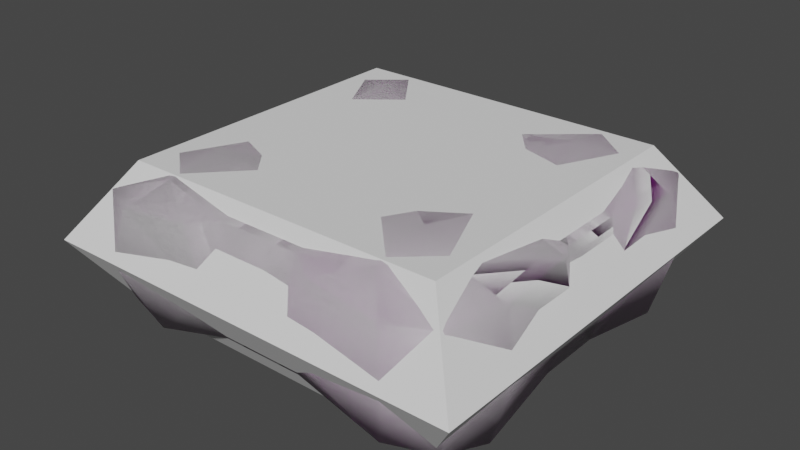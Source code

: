 # Source: cocaine_multi_bag_single_dynamic.blend  (saved by Blender 3.1.7; exported with 4.5.12 LTS)
import bpy
from mathutils import Matrix  # noqa: F401  (used for matrix-valued properties, if any)

bpy.ops.wm.read_factory_settings(use_empty=True)
scene = bpy.context.scene
scene.name = 'Scene'

# ---- images (referenced by path relative to the original .blend; pixels are not part of the script)
import os
ASSET_DIR = os.environ.get("B2B_ASSET_DIR", "")  # directory of the original .blend (textures are referenced by path, not embedded)
HERE = os.path.dirname(os.path.abspath(__file__))  # packed textures are extracted next to this script under _unpacked/

def load_image(name, relpath, width, height, colorspace="sRGB"):
    """Load a texture the original file referenced (path relative to the .blend, or extracted next to this script)."""
    p = next((c for c in (os.path.join(HERE, relpath), os.path.join(ASSET_DIR, relpath)) if relpath and os.path.exists(c)), "")
    if p:
        img = bpy.data.images.load(p, check_existing=True)
        img.name = name
    else:  # same state as the original file: an image datablock whose file is absent (Cycles renders it pink)
        img = bpy.data.images.new(name, width, height)
        img.source = "FILE"
        img.filepath = "//" + (relpath or name)
    img.colorspace_settings.name = colorspace
    return img
img_gen_pku_cocaine_pure_df_texture_dds = load_image('gen_pku_cocaine_pure_df.texture.dds', 'gen_pku_cocaine_pure_df.texture.dds', 1024, 1024, 'sRGB')
img_gen_pku_cocaine_pure_nm_texture_dds = load_image('gen_pku_cocaine_pure_nm.texture.dds', 'gen_pku_cocaine_pure_nm.texture.dds', 1024, 1024, 'Non-Color')

# ---- materials (node trees are filled in below, after node groups)
mat_coke = bpy.data.materials.new('coke')
mat_coke.use_backface_culling = True
mat_coke.use_transparent_shadow = False
mat_contour = bpy.data.materials.new('contour')
mat_contour.use_transparent_shadow = False

# ---- node groups
ng_pd2_df_nm_vtxcol = bpy.data.node_groups.new('PD2 DF:NM:VtxCol', 'ShaderNodeTree')
_s = ng_pd2_df_nm_vtxcol.interface.new_socket(name='BSDF Mat.', in_out='OUTPUT', socket_type='NodeSocketShader')
_s = ng_pd2_df_nm_vtxcol.interface.new_socket(name='DF Color (sRGB)', in_out='INPUT', socket_type='NodeSocketColor')
_s = ng_pd2_df_nm_vtxcol.interface.new_socket(name='DF Alpha (sRGB)', in_out='INPUT', socket_type='NodeSocketFloat')
_s.subtype = 'FACTOR'
_s = ng_pd2_df_nm_vtxcol.interface.new_socket(name='NM Color (Linear)', in_out='INPUT', socket_type='NodeSocketColor')
_s.default_value = (0.5, 0.5, 0.5, 1.0)
_s = ng_pd2_df_nm_vtxcol.interface.new_socket(name='NM Alpha (Linear)', in_out='INPUT', socket_type='NodeSocketFloat')
_s.subtype = 'FACTOR'
_s = ng_pd2_df_nm_vtxcol.interface.new_socket(name='Vertex Col. Color', in_out='INPUT', socket_type='NodeSocketColor')
_N = ng_pd2_df_nm_vtxcol.nodes; _L = ng_pd2_df_nm_vtxcol.links
n0 = _N.new('NodeGroupOutput'); n0.name = 'Group Output'; n0.location = (1220, -20)
n1 = _N.new('ShaderNodeBsdfPrincipled'); n1.name = 'Principled BSDF'; n1.location = (940, 0)
n1.distribution = 'GGX'
n1.subsurface_method = 'BURLEY'
n1.inputs[1].default_value = 0.5
n1.inputs[3].default_value = 1.45
n1.inputs[27].default_value = (0.0, 0.0, 0.0, 1.0)
n1.inputs[28].default_value = 1.0
n2 = _N.new('ShaderNodeMix'); n2.name = 'Mix.005'; n2.location = (380, 0)
n2.data_type = 'RGBA'
n2.blend_type = 'MULTIPLY'
n2.inputs[0].default_value = 1.0
n3 = _N.new('NodeGroupInput'); n3.name = 'PD2 DF:NM:VtxCol'; n3.location = (0, 0)
n3.label = 'PD2 DF:NM:VtxCol'
n3.width = 224
n4 = _N.new('ShaderNodeSeparateColor'); n4.name = 'Separate RGB'; n4.location = (280, -420)
n5 = _N.new('ShaderNodeCombineColor'); n5.name = 'Combine RGB'; n5.location = (440, -420)
n5.inputs[2].default_value = 1.0
n6 = _N.new('ShaderNodeNormalMap'); n6.name = 'Normal Map'; n6.location = (600, -420)
n6.width = 148
n7 = _N.new('ShaderNodeInvert'); n7.name = 'Invert'; n7.location = (380, -180)
n7.inputs[0].default_value = 0.666
_L.new(n4.outputs[0], n5.inputs[1])
_L.new(n5.outputs[0], n6.inputs[1])
_L.new(n2.outputs[2], n1.inputs[0])
_L.new(n6.outputs[0], n1.inputs[5])
_L.new(n1.outputs[0], n0.inputs[0])
_L.new(n3.outputs[4], n2.inputs[7])
_L.new(n3.outputs[1], n1.inputs[13])
_L.new(n3.outputs[0], n2.inputs[6])
_L.new(n3.outputs[2], n4.inputs[0])
_L.new(n3.outputs[3], n5.inputs[0])
_L.new(n7.outputs[0], n1.inputs[2])
_L.new(n3.outputs[1], n7.inputs[1])
n0.is_active_output = True

# ---- material node trees
mat_coke.use_nodes = True; mat_coke.node_tree.nodes.clear()
_N = mat_coke.node_tree.nodes; _L = mat_coke.node_tree.links
n0 = _N.new('ShaderNodeOutputMaterial'); n0.name = 'Material Output'; n0.location = (300, 300)
n1 = _N.new('ShaderNodeTexImage'); n1.name = 'Image Texture'; n1.location = (-600, 500)
n1.image = img_gen_pku_cocaine_pure_df_texture_dds
n2 = _N.new('ShaderNodeGroup'); n2.name = 'Group'; n2.location = (-200, 300)
n2.width = 400
n2.node_tree = ng_pd2_df_nm_vtxcol
n2.inputs[4].default_value = (1.0, 1.0, 1.0, 1.0)
n3 = _N.new('ShaderNodeTexImage'); n3.name = 'Image Texture.002'; n3.location = (-600, 200)
n3.image = img_gen_pku_cocaine_pure_nm_texture_dds
_L.new(n1.outputs[0], n2.inputs[0])
_L.new(n1.outputs[1], n2.inputs[1])
_L.new(n3.outputs[0], n2.inputs[2])
_L.new(n3.outputs[1], n2.inputs[3])
_L.new(n2.outputs[0], n0.inputs[0])
n0.is_active_output = True
mat_contour.use_nodes = True; mat_contour.node_tree.nodes.clear()
_N = mat_contour.node_tree.nodes; _L = mat_contour.node_tree.links
n0 = _N.new('ShaderNodeBsdfPrincipled'); n0.name = 'Principled BSDF'; n0.location = (10, 300)
n0.distribution = 'GGX'
n0.subsurface_method = 'RANDOM_WALK_SKIN'
n0.inputs[3].default_value = 1.45
n0.inputs[27].default_value = (0.0, 0.0, 0.0, 1.0)
n0.inputs[28].default_value = 1.0
n1 = _N.new('ShaderNodeOutputMaterial'); n1.name = 'Material Output'; n1.location = (300, 300)
_L.new(n0.outputs[0], n1.inputs[0])
n1.is_active_output = True

# ---- world
world_world = bpy.data.worlds.new('World'); scene.world = world_world
world_world.use_nodes = True; world_world.node_tree.nodes.clear()
_N = world_world.node_tree.nodes; _L = world_world.node_tree.links
n0 = _N.new('ShaderNodeOutputWorld'); n0.name = 'World Output'; n0.location = (300, 300)
n1 = _N.new('ShaderNodeBackground'); n1.name = 'Background'; n1.location = (10, 300)
n1.inputs[0].default_value = (0.05088, 0.05088, 0.05088, 1.0)
_L.new(n1.outputs[0], n0.inputs[0])
n0.is_active_output = True
world_world.color = (0.05088, 0.05088, 0.05088)
world_world.use_sun_shadow = False
world_world.sun_shadow_jitter_overblur = 0.0

# ---- meshes
me_cube_001 = bpy.data.meshes.new('Cube.001')
me_cube_001.from_pydata([(-0.1088, -0.1048, -0.05002), (-0.1088, -0.1048, 0.05002), (-0.1088, 0.1048, -0.05002), (-0.1088, 0.1048, 0.05002), (0.1088, -0.1048, -0.05002), (0.1088, -0.1048, 0.05002), (0.1088, 0.1048, -0.05002), (0.1088, 0.1048, 0.05002), (-0.1441, -0.1388, 3.285e-10), (-0.1441, 0.1388, 3.285e-10), (0.1441, 0.1388, 3.285e-10), (0.1441, -0.1388, 3.285e-10)], [], [(8, 1, 3, 9), (9, 3, 7, 10), (10, 7, 5, 11), (11, 5, 1, 8), (2, 6, 4, 0), (7, 3, 1, 5), (4, 11, 8, 0), (6, 10, 11, 4), (2, 9, 10, 6), (0, 8, 9, 2)])
_uv = me_cube_001.uv_layers.new(name='UVMap')
_uv.uv.foreach_set('vector', [0.5, 0.0, 0.625, 0.0, 0.625, 0.25, 0.5, 0.25, 0.5, 0.25, 0.625, 0.25, 0.625, 0.5, 0.5, 0.5, 0.5, 0.5, 0.625, 0.5, 0.625, 0.75, 0.5, 0.75, 0.5, 0.75, 0.625, 0.75, 0.625, 1.0, 0.5, 1.0, 0.125, 0.5, 0.375, 0.5, 0.375, 0.75, 0.125, 0.75, 0.625, 0.5, 0.875, 0.5, 0.875, 0.75, 0.625, 0.75, 0.375, 0.75, 0.5, 0.75, 0.5, 1.0, 0.375, 1.0, 0.375, 0.5, 0.5, 0.5, 0.5, 0.75, 0.375, 0.75, 0.375, 0.25, 0.5, 0.25, 0.5, 0.5, 0.375, 0.5, 0.375, 0.0, 0.5, 0.0, 0.5, 0.25, 0.375, 0.25])
me_cube_001.use_remesh_fix_poles = True
me_cube_001.use_remesh_preserve_attributes = False
me_cube_001.update()
me_g_gold_bar_01_009 = bpy.data.meshes.new('g_gold_bar_01.009')
me_g_gold_bar_01_009.from_pydata([(0.002104, 0.002135, 4.967e-07), (0.002217, -0.004154, 4.967e-07), (-0.00432, 0.002019, -9.934e-07)], [], [(1, 0, 2)])
me_g_gold_bar_01_009.polygons.foreach_set('use_smooth', [True] * 1)
_uv = me_g_gold_bar_01_009.uv_layers.new(name='UVMap')
_uv.uv.foreach_set('vector', [0.924, 0.3389, 0.1159, 0.3389, 0.1159, -0.005688])
me_g_gold_bar_01_009.materials.append(mat_coke)
me_g_gold_bar_01_009.use_remesh_fix_poles = True
me_g_gold_bar_01_009.use_remesh_preserve_attributes = False
me_g_gold_bar_01_009.update()
me_g_gold_bar_01_009.normals_split_custom_set([tuple(v) for v in zip(*[iter([0.2469, 0.1313, 0.9601, 0.2469, 0.1313, 0.9601, -0.3157, 0.01288, 0.9488])] * 3)])
me_g_coke_003 = bpy.data.meshes.new('g_coke.003')
me_g_coke_003.from_pydata([(-0.01601, -0.1322, -0.001607), (-0.07622, -0.1314, 0.0325), (-0.02707, -0.1314, 0.03838), (-0.08395, -0.1056, 0.04867), (-0.07053, -0.07452, 0.05496), (-0.07053, -0.02777, 0.04688), (-0.1092, -0.07619, 0.04887), (-0.1144, -0.1218, 0.0325), (-0.1264, -0.04566, 0.03811), (-0.129, -0.09396, 0.0325), (-0.1156, -0.02777, 0.04137), (-0.1365, -0.1008, -0.001607), (-0.1319, -0.02777, -0.001607), (-0.1235, -0.1322, -0.001607), (-0.1105, -0.1185, -0.04358), (-0.1182, -0.08463, -0.04754), (-0.07053, -0.07452, -0.0461), (-0.07053, -0.02777, -0.04843), (-0.01697, -0.1201, -0.04333), (-0.01854, -0.03128, -0.04333), (-0.01854, -0.07452, -0.04333), (-0.0814, -0.1395, -0.001607), (-0.08284, -0.1284, -0.04754), (0.1142, 0.03209, 0.04137), (0.1289, 0.02779, -0.001607), (0.06908, 0.0249, -0.04843), (0.06908, -0.03066, -0.04843), (0.08458, -0.1056, 0.04867), (0.03378, -0.1235, 0.03496), (0.02781, -0.08415, 0.04701), (0.06908, -0.07452, 0.05496), (0.1077, -0.07619, 0.04887), (0.1249, -0.04343, 0.03811), (0.1305, -0.02777, -0.001607), (0.1142, -0.02347, 0.04137), (0.1275, -0.09396, 0.0325), (0.1147, -0.1218, 0.0325), (0.08445, -0.1314, 0.0325), (0.04325, -0.1314, 0.03838), (0.02747, -0.1335, -0.001607), (0.1351, -0.1008, -0.001607), (0.1167, -0.08463, -0.04754), (0.1163, -0.02777, -0.04458), (0.1232, -0.1322, -0.001607), (0.09039, -0.1395, -0.001607), (0.08139, -0.1284, -0.04754), (0.06908, -0.07452, -0.0461), (0.02576, -0.07452, -0.04333), (0.109, -0.1185, -0.04358), (-0.02608, 0.1235, 0.03496), (0.0237, 0.03975, 0.04137), (-0.0259, 0.03252, 0.04137), (-0.01648, -0.08415, 0.04701), (-0.07053, 0.02779, 0.04688), (-0.02288, -0.02304, 0.04137), (0.02142, -0.01581, 0.04137), (0.06908, -0.01625, 0.04688), (-0.07053, 0.02779, -0.04843), (-0.1178, -0.02777, -0.03142), (-0.1178, 0.02779, -0.03142), (0.02142, 0.0214, -0.04333), (-0.02959, 0.07454, -0.04333), (0.0147, 0.1202, -0.04333), (-0.02959, 0.1202, -0.04333), (0.02176, 0.1335, -0.001607), (0.09039, 0.1395, -0.001607), (0.109, 0.1185, -0.04358), (0.1232, 0.1322, -0.001607), (0.1351, 0.1008, -0.001607), (0.1167, 0.08465, -0.04754), (0.1147, 0.1219, 0.0325), (0.1163, 0.02779, -0.04458), (0.1275, 0.09398, 0.0325), (0.08445, 0.1314, 0.0325), (0.1077, 0.07622, 0.04887), (0.04636, 0.1314, 0.03838), (0.03083, 0.1235, 0.03496), (0.1249, 0.04792, 0.03811), (0.06908, 0.03931, 0.04688), (0.0342, 0.08418, 0.04701), (0.06909, 0.07455, 0.05496), (0.08458, 0.1056, 0.04867), (0.06908, 0.07454, -0.0461), (0.0147, 0.07454, -0.04333), (0.08139, 0.1284, -0.04754), (0.02576, -0.03417, -0.04333), (-0.01054, -0.1235, 0.03496), (0.02733, -0.1201, -0.04333), (-0.1304, 0.02779, -0.001607), (-0.1365, 0.1008, -0.001607), (-0.1105, 0.1185, -0.04358), (-0.129, 0.09398, 0.0325), (-0.1156, 0.02779, 0.04137), (-0.1264, 0.04569, 0.03811), (-0.1092, 0.07622, 0.04887), (-0.1247, 0.1322, -0.001607), (-0.1161, 0.1219, 0.0325), (-0.09185, 0.1395, -0.001607), (-0.08284, 0.1284, -0.04754), (-0.023, 0.1322, -0.001607), (-0.0859, 0.1314, 0.0325), (-0.08603, 0.1056, 0.04867), (-0.07053, 0.07454, 0.05496), (-0.02944, 0.08418, 0.04701), (-0.04424, 0.1314, 0.03838), (-0.07053, 0.07454, -0.0461), (-0.1182, 0.08465, -0.04754), (-0.02288, 0.02429, -0.04333)], [], [(86, 2, 0), (1, 0, 2), (2, 3, 1), (86, 52, 2), (52, 3, 2), (4, 3, 52), (54, 4, 52), (5, 4, 54), (4, 5, 6), (4, 6, 3), (10, 6, 5), (3, 6, 7), (8, 6, 10), (6, 9, 7), (8, 9, 6), (8, 10, 12), (9, 8, 12), (1, 3, 7), (11, 9, 12), (11, 7, 9), (13, 7, 11), (13, 11, 14), (14, 11, 15), (11, 12, 15), (15, 12, 58), (14, 15, 22), (15, 58, 16), (22, 15, 16), (16, 58, 17), (22, 16, 18), (17, 19, 16), (18, 16, 20), (16, 19, 20), (7, 21, 1), (13, 21, 7), (21, 0, 1), (13, 14, 21), (0, 21, 18), (21, 14, 22), (18, 21, 22), (23, 34, 24), (24, 34, 33), (42, 24, 33), (71, 24, 42), (42, 25, 71), (26, 25, 42), (26, 60, 25), (85, 60, 26), (60, 19, 107), (85, 19, 60), (38, 27, 28), (29, 28, 27), (30, 29, 27), (30, 55, 29), (56, 55, 30), (30, 31, 56), (30, 27, 31), (34, 56, 31), (32, 34, 31), (33, 34, 32), (32, 31, 35), (35, 33, 32), (27, 36, 31), (36, 35, 31), (37, 36, 27), (38, 37, 27), (28, 39, 38), (37, 38, 39), (36, 40, 35), (40, 33, 35), (41, 33, 40), (42, 33, 41), (41, 40, 48), (43, 40, 36), (48, 40, 43), (36, 44, 43), (44, 48, 43), (37, 44, 36), (45, 48, 44), (44, 37, 39), (39, 87, 44), (44, 87, 45), (42, 46, 26), (46, 85, 26), (47, 85, 46), (46, 87, 47), (41, 46, 42), (45, 87, 46), (41, 45, 46), (48, 45, 41), (99, 62, 63), (64, 62, 99), (49, 64, 99), (76, 64, 49), (49, 79, 76), (103, 79, 49), (79, 103, 50), (50, 103, 51), (29, 86, 28), (52, 86, 29), (55, 52, 29), (54, 52, 55), (10, 5, 92), (92, 5, 53), (5, 54, 53), (53, 54, 51), (54, 55, 51), (51, 55, 50), (56, 50, 55), (78, 50, 56), (56, 23, 78), (34, 23, 56), (19, 17, 107), (107, 17, 57), (17, 58, 57), (57, 58, 59), (59, 58, 88), (88, 58, 12), (88, 10, 92), (12, 10, 88), (60, 107, 83), (83, 107, 61), (83, 61, 62), (62, 61, 63), (64, 84, 62), (65, 84, 64), (65, 66, 84), (67, 66, 65), (67, 68, 66), (66, 68, 69), (67, 65, 70), (67, 70, 68), (68, 24, 69), (69, 24, 71), (68, 72, 24), (68, 70, 72), (70, 65, 73), (65, 64, 73), (74, 72, 70), (73, 64, 75), (64, 76, 75), (77, 72, 74), (72, 77, 24), (77, 23, 24), (77, 74, 23), (23, 74, 78), (76, 79, 75), (78, 79, 50), (80, 78, 74), (80, 79, 78), (80, 74, 81), (80, 81, 79), (79, 81, 75), (75, 81, 73), (81, 74, 70), (73, 81, 70), (82, 71, 25), (25, 60, 82), (82, 60, 83), (62, 82, 83), (69, 71, 82), (84, 82, 62), (84, 69, 82), (66, 69, 84), (85, 20, 19), (47, 20, 85), (47, 18, 20), (87, 18, 47), (86, 39, 28), (0, 39, 86), (0, 87, 39), (18, 87, 0), (59, 88, 106), (106, 88, 89), (106, 89, 90), (89, 88, 91), (91, 88, 93), (88, 92, 93), (93, 92, 94), (93, 94, 91), (90, 89, 95), (96, 89, 91), (95, 89, 96), (96, 91, 94), (97, 90, 95), (96, 97, 95), (98, 90, 97), (97, 63, 98), (99, 63, 97), (97, 100, 99), (100, 97, 96), (92, 53, 94), (100, 96, 101), (101, 96, 94), (102, 94, 53), (102, 101, 94), (53, 51, 102), (102, 51, 103), (102, 103, 101), (103, 104, 101), (104, 100, 101), (49, 104, 103), (100, 104, 99), (104, 49, 99), (59, 105, 57), (106, 105, 59), (57, 61, 107), (105, 61, 57), (105, 63, 61), (98, 63, 105), (106, 98, 105), (90, 98, 106)])
me_g_coke_003.polygons.foreach_set('use_smooth', [True] * 212)
_uv = me_g_coke_003.uv_layers.new(name='UVMap')
_uv.uv.foreach_set('vector', [1.0, 0.8398, 0.9462, 0.8387, 1.0, 1.0, 0.8435, 0.7745, 1.0, 1.0, 0.9462, 0.8387, 0.9462, 0.8387, 0.8408, 0.7049, 0.8435, 0.7745, 1.0, 0.8398, 1.0, 0.6669, 0.9462, 0.8387, 1.0, 0.6669, 0.8408, 0.7049, 0.9462, 0.8387, 0.8694, 0.6242, 0.8408, 0.7049, 1.0, 0.6669, 1.0, 0.5, 0.8694, 0.6242, 1.0, 0.6669, 0.8643, 0.5, 0.8694, 0.6242, 1.0, 0.5, 0.8694, 0.6242, 0.8643, 0.5, 0.7437, 0.6124, 0.8694, 0.6242, 0.7437, 0.6124, 0.8408, 0.7049, 0.6905, 0.5, 0.7437, 0.6124, 0.8643, 0.5, 0.8408, 0.7049, 0.7437, 0.6124, 0.7832, 0.7165, 0.6534, 0.5515, 0.7437, 0.6124, 0.6905, 0.5, 0.7437, 0.6124, 0.7248, 0.6557, 0.7832, 0.7165, 0.6534, 0.5515, 0.7248, 0.6557, 0.7437, 0.6124, 0.6534, 0.5515, 0.6905, 0.5, 0.5, 0.5, 0.7248, 0.6557, 0.6534, 0.5515, 0.5, 0.5, 0.8435, 0.7745, 0.8408, 0.7049, 0.7832, 0.7165, 0.703, 0.6942, 0.7248, 0.6557, 0.5, 0.5, 0.703, 0.6942, 0.7832, 0.7165, 0.7248, 0.6557, 0.7561, 0.7414, 0.7832, 0.7165, 0.703, 0.6942, 0.7561, 0.7414, 0.703, 0.6942, 0.7029, 0.7905, 0.7029, 0.7905, 0.703, 0.6942, 0.6436, 0.7599, 0.703, 0.6942, 0.5, 0.5, 0.6436, 0.7599, 0.6436, 0.7599, 0.5, 0.5, 0.5, 0.6645, 0.7029, 0.7905, 0.6436, 0.7599, 0.7301, 0.8435, 0.6436, 0.7599, 0.5, 0.6645, 0.6297, 0.8646, 0.7301, 0.8435, 0.6436, 0.7599, 0.6297, 0.8646, 0.6297, 0.8646, 0.5, 0.6645, 0.5, 0.8598, 0.7301, 0.8435, 0.6297, 0.8646, 0.8128, 1.0, 0.5, 0.8598, 0.5, 1.0, 0.6297, 0.8646, 0.8128, 1.0, 0.6297, 0.8646, 0.6412, 1.0, 0.6297, 0.8646, 0.5, 1.0, 0.6412, 1.0, 0.7832, 0.7165, 0.8057, 0.8021, 0.8435, 0.7745, 0.7561, 0.7414, 0.8057, 0.8021, 0.7832, 0.7165, 0.8057, 0.8021, 1.0, 1.0, 0.8435, 0.7745, 0.7561, 0.7414, 0.7029, 0.7905, 0.8057, 0.8021, 1.0, 1.0, 0.8057, 0.8021, 0.8128, 1.0, 0.8057, 0.8021, 0.7029, 0.7905, 0.7301, 0.8435, 0.8128, 1.0, 0.8057, 0.8021, 0.7301, 0.8435, 0.2417, 0.3707, 0.003145, 0.3707, 0.2417, 0.6397, 0.2417, 0.6397, 0.003145, 0.3707, 0.003143, 0.6397, 0.003144, 0.9088, 0.2417, 0.6397, 0.003143, 0.6397, 0.2417, 0.9088, 0.2417, 0.6397, 0.003144, 0.9088, 0.003144, 0.9088, 0.2417, 1.251, 0.2417, 0.9088, 0.003144, 1.251, 0.2417, 1.251, 0.003144, 0.9088, 0.003144, 1.251, 0.2417, 1.645, 0.2417, 1.251, 0.003144, 1.645, 0.2417, 1.645, 0.003144, 1.251, 0.2417, 1.645, 0.003144, 1.802, 0.2417, 1.802, 0.003144, 1.645, 0.003144, 1.802, 0.2417, 1.645, 0.9462, 0.6613, 0.8408, 0.7951, 1.0, 0.6602, 1.0, 0.8331, 1.0, 0.6602, 0.8408, 0.7951, 0.8694, 0.8758, 1.0, 0.8331, 0.8408, 0.7951, 0.8694, 0.8758, 1.0, 1.0, 1.0, 0.8331, 0.8643, 1.0, 1.0, 1.0, 0.8694, 0.8758, 0.8694, 0.8758, 0.7437, 0.8876, 0.8643, 1.0, 0.8694, 0.8758, 0.8408, 0.7951, 0.7437, 0.8876, 0.6905, 1.0, 0.8643, 1.0, 0.7437, 0.8876, 0.6534, 0.9485, 0.6905, 1.0, 0.7437, 0.8876, 0.5, 1.0, 0.6905, 1.0, 0.6534, 0.9485, 0.6534, 0.9485, 0.7437, 0.8876, 0.7248, 0.8443, 0.7248, 0.8443, 0.5, 1.0, 0.6534, 0.9485, 0.8408, 0.7951, 0.7832, 0.7835, 0.7437, 0.8876, 0.7832, 0.7835, 0.7248, 0.8443, 0.7437, 0.8876, 0.8435, 0.7255, 0.7832, 0.7835, 0.8408, 0.7951, 0.9462, 0.6613, 0.8435, 0.7255, 0.8408, 0.7951, 1.0, 0.6602, 1.0, 0.5, 0.9462, 0.6613, 0.8435, 0.7255, 0.9462, 0.6613, 1.0, 0.5, 0.7832, 0.7835, 0.703, 0.8058, 0.7248, 0.8443, 0.703, 0.8058, 0.5, 1.0, 0.7248, 0.8443, 0.6436, 0.7401, 0.5, 1.0, 0.703, 0.8058, 0.5, 0.8355, 0.5, 1.0, 0.6436, 0.7401, 0.6436, 0.7401, 0.703, 0.8058, 0.7029, 0.7095, 0.7561, 0.7586, 0.703, 0.8058, 0.7832, 0.7835, 0.7029, 0.7095, 0.703, 0.8058, 0.7561, 0.7586, 0.7832, 0.7835, 0.8057, 0.6979, 0.7561, 0.7586, 0.8057, 0.6979, 0.7029, 0.7095, 0.7561, 0.7586, 0.8435, 0.7255, 0.8057, 0.6979, 0.7832, 0.7835, 0.7301, 0.6565, 0.7029, 0.7095, 0.8057, 0.6979, 0.8057, 0.6979, 0.8435, 0.7255, 1.0, 0.5, 1.0, 0.5, 0.8128, 0.5, 0.8057, 0.6979, 0.8057, 0.6979, 0.8128, 0.5, 0.7301, 0.6565, 0.5, 0.8355, 0.6297, 0.6354, 0.5, 0.6402, 0.6297, 0.6354, 0.5, 0.5, 0.5, 0.6402, 0.6412, 0.5, 0.5, 0.5, 0.6297, 0.6354, 0.6297, 0.6354, 0.8128, 0.5, 0.6412, 0.5, 0.6436, 0.7401, 0.6297, 0.6354, 0.5, 0.8355, 0.7301, 0.6565, 0.8128, 0.5, 0.6297, 0.6354, 0.6436, 0.7401, 0.7301, 0.6565, 0.6297, 0.6354, 0.7029, 0.7095, 0.7301, 0.6565, 0.6436, 0.7401, 0.00266, 0.6254, 0.2441, 0.9157, 0.002659, 0.9157, 0.2441, 0.6254, 0.2441, 0.9157, 0.00266, 0.6254, 0.002659, 0.3784, 0.2441, 0.6254, 0.00266, 0.6254, 0.2441, 0.3784, 0.2441, 0.6254, 0.002659, 0.3784, 0.002659, 0.3784, 0.2441, 0.09205, 0.2441, 0.3784, 0.00266, 0.09205, 0.2441, 0.09205, 0.002659, 0.3784, 0.2441, 0.09205, 0.00266, 0.09205, 0.244, -0.3916, 0.244, -0.3916, 0.00266, 0.09205, 0.002653, -0.3916, 0.2441, 0.09205, 0.002659, 0.3784, 0.2441, 0.3784, 0.00266, 0.09205, 0.002659, 0.3784, 0.2441, 0.09205, 0.244, -0.3916, 0.00266, 0.09205, 0.2441, 0.09205, 0.002653, -0.3916, 0.00266, 0.09205, 0.244, -0.3916, 0.00318, -1.294, 0.003171, -0.9673, 0.2418, -1.294, 0.2418, -1.294, 0.003171, -0.9673, 0.2418, -0.9673, 0.003171, -0.9673, 0.003162, -0.5735, 0.2418, -0.9673, 0.2418, -0.9673, 0.003162, -0.5735, 0.2417, -0.5735, 0.003162, -0.5735, 0.003158, -0.3498, 0.2417, -0.5735, 0.2417, -0.5735, 0.003158, -0.3498, 0.2417, -0.3498, 0.003149, 0.04393, 0.2417, -0.3498, 0.003158, -0.3498, 0.2417, 0.04394, 0.2417, -0.3498, 0.003149, 0.04393, 0.003149, 0.04393, 0.2417, 0.3707, 0.2417, 0.04394, 0.003145, 0.3707, 0.2417, 0.3707, 0.003149, 0.04393, 0.003232, -2.635, 0.003216, -2.174, 0.2418, -2.635, 0.2418, -2.635, 0.003216, -2.174, 0.2418, -2.174, 0.003216, -2.174, 0.003201, -1.832, 0.2418, -2.174, 0.2418, -2.174, 0.003201, -1.832, 0.2418, -1.832, 0.2418, -1.832, 0.003201, -1.832, 0.2418, -1.563, 0.2418, -1.563, 0.003201, -1.832, 0.003189, -1.563, 0.2418, -1.563, 0.00318, -1.294, 0.2418, -1.294, 0.003189, -1.563, 0.00318, -1.294, 0.2418, -1.563, 0.2441, 1.661, 0.002659, 1.661, 0.2441, 1.248, 0.2441, 1.248, 0.002659, 1.661, 0.002659, 1.248, 0.2441, 1.248, 0.002659, 1.248, 0.2441, 0.9157, 0.2441, 0.9157, 0.002659, 1.248, 0.002659, 0.9157, 0.5, 0.5, 0.6565, 0.7699, 0.5, 0.6872, 0.6979, 0.6943, 0.6565, 0.7699, 0.5, 0.5, 0.6979, 0.6943, 0.7095, 0.7971, 0.6565, 0.7699, 0.7586, 0.7439, 0.7095, 0.7971, 0.6979, 0.6943, 0.7586, 0.7439, 0.8058, 0.797, 0.7095, 0.7971, 0.7095, 0.7971, 0.8058, 0.797, 0.7401, 0.8564, 0.7586, 0.7439, 0.6979, 0.6943, 0.7835, 0.7168, 0.7586, 0.7439, 0.7835, 0.7168, 0.8058, 0.797, 0.8058, 0.797, 1.0, 1.0, 0.7401, 0.8564, 0.7401, 0.8564, 1.0, 1.0, 0.8355, 1.0, 0.8058, 0.797, 0.8443, 0.7752, 1.0, 1.0, 0.8058, 0.797, 0.7835, 0.7168, 0.8443, 0.7752, 0.7835, 0.7168, 0.6979, 0.6943, 0.7255, 0.6565, 0.6979, 0.6943, 0.5, 0.5, 0.7255, 0.6565, 0.8876, 0.7563, 0.8443, 0.7752, 0.7835, 0.7168, 0.7255, 0.6565, 0.5, 0.5, 0.6613, 0.5538, 0.5, 0.5, 0.6602, 0.5, 0.6613, 0.5538, 0.9485, 0.8466, 0.8443, 0.7752, 0.8876, 0.7563, 0.8443, 0.7752, 0.9485, 0.8466, 1.0, 1.0, 0.9485, 0.8466, 1.0, 0.8095, 1.0, 1.0, 0.9485, 0.8466, 0.8876, 0.7563, 1.0, 0.8095, 1.0, 0.8095, 0.8876, 0.7563, 1.0, 0.6357, 0.6602, 0.5, 0.8331, 0.5, 0.6613, 0.5538, 1.0, 0.6357, 0.8331, 0.5, 1.0, 0.5, 0.8758, 0.6306, 1.0, 0.6357, 0.8876, 0.7563, 0.8758, 0.6306, 0.8331, 0.5, 1.0, 0.6357, 0.8758, 0.6306, 0.8876, 0.7563, 0.7951, 0.6592, 0.8758, 0.6306, 0.7951, 0.6592, 0.8331, 0.5, 0.8331, 0.5, 0.7951, 0.6592, 0.6613, 0.5538, 0.6613, 0.5538, 0.7951, 0.6592, 0.7255, 0.6565, 0.7951, 0.6592, 0.8876, 0.7563, 0.7835, 0.7168, 0.7255, 0.6565, 0.7951, 0.6592, 0.7835, 0.7168, 0.6354, 0.8703, 0.8355, 1.0, 0.6402, 1.0, 0.6402, 1.0, 0.5, 1.0, 0.6354, 0.8703, 0.6354, 0.8703, 0.5, 1.0, 0.5, 0.8588, 0.5, 0.6872, 0.6354, 0.8703, 0.5, 0.8588, 0.7401, 0.8564, 0.8355, 1.0, 0.6354, 0.8703, 0.6565, 0.7699, 0.6354, 0.8703, 0.5, 0.6872, 0.6565, 0.7699, 0.7401, 0.8564, 0.6354, 0.8703, 0.7095, 0.7971, 0.7401, 0.8564, 0.6565, 0.7699, 0.2441, 1.661, 0.002659, 1.248, 0.002659, 1.661, 0.2441, 1.248, 0.002659, 1.248, 0.2441, 1.661, 0.2441, 1.248, 0.002659, 0.9157, 0.002659, 1.248, 0.2441, 0.9157, 0.002659, 0.9157, 0.2441, 1.248, 0.002659, 0.3784, 0.2441, 0.6254, 0.2441, 0.3784, 0.00266, 0.6254, 0.2441, 0.6254, 0.002659, 0.3784, 0.00266, 0.6254, 0.2441, 0.9157, 0.2441, 0.6254, 0.002659, 0.9157, 0.2441, 0.9157, 0.00266, 0.6254, 0.6645, 0.5, 0.5, 0.5, 0.7599, 0.6436, 0.7599, 0.6436, 0.5, 0.5, 0.6942, 0.703, 0.7599, 0.6436, 0.6942, 0.703, 0.7905, 0.7029, 0.6942, 0.703, 0.5, 0.5, 0.6557, 0.7248, 0.6557, 0.7248, 0.5, 0.5, 0.5515, 0.6534, 0.5, 0.5, 0.5, 0.6905, 0.5515, 0.6534, 0.5515, 0.6534, 0.5, 0.6905, 0.6124, 0.7437, 0.5515, 0.6534, 0.6124, 0.7437, 0.6557, 0.7248, 0.7905, 0.7029, 0.6942, 0.703, 0.7414, 0.7561, 0.7165, 0.7832, 0.6942, 0.703, 0.6557, 0.7248, 0.7414, 0.7561, 0.6942, 0.703, 0.7165, 0.7832, 0.7165, 0.7832, 0.6557, 0.7248, 0.6124, 0.7437, 0.8021, 0.8057, 0.7905, 0.7029, 0.7414, 0.7561, 0.7165, 0.7832, 0.8021, 0.8057, 0.7414, 0.7561, 0.8435, 0.7301, 0.7905, 0.7029, 0.8021, 0.8057, 0.8021, 0.8057, 1.0, 0.8128, 0.8435, 0.7301, 1.0, 1.0, 1.0, 0.8128, 0.8021, 0.8057, 0.8021, 0.8057, 0.7745, 0.8435, 1.0, 1.0, 0.7745, 0.8435, 0.8021, 0.8057, 0.7165, 0.7832, 0.5, 0.6905, 0.5, 0.8643, 0.6124, 0.7437, 0.7745, 0.8435, 0.7165, 0.7832, 0.7049, 0.8408, 0.7049, 0.8408, 0.7165, 0.7832, 0.6124, 0.7437, 0.6242, 0.8694, 0.6124, 0.7437, 0.5, 0.8643, 0.6242, 0.8694, 0.7049, 0.8408, 0.6124, 0.7437, 0.5, 0.8643, 0.5, 1.0, 0.6242, 0.8694, 0.6242, 0.8694, 0.5, 1.0, 0.6669, 1.0, 0.6242, 0.8694, 0.6669, 1.0, 0.7049, 0.8408, 0.6669, 1.0, 0.8387, 0.9462, 0.7049, 0.8408, 0.8387, 0.9462, 0.7745, 0.8435, 0.7049, 0.8408, 0.8398, 1.0, 0.8387, 0.9462, 0.6669, 1.0, 0.7745, 0.8435, 0.8387, 0.9462, 1.0, 1.0, 0.8387, 0.9462, 0.8398, 1.0, 1.0, 1.0, 0.6645, 0.5, 0.8646, 0.6297, 0.8598, 0.5, 0.7599, 0.6436, 0.8646, 0.6297, 0.6645, 0.5, 0.8598, 0.5, 1.0, 0.6412, 1.0, 0.5, 0.8646, 0.6297, 1.0, 0.6412, 0.8598, 0.5, 0.8646, 0.6297, 1.0, 0.8128, 1.0, 0.6412, 0.8435, 0.7301, 1.0, 0.8128, 0.8646, 0.6297, 0.7599, 0.6436, 0.8435, 0.7301, 0.8646, 0.6297, 0.7905, 0.7029, 0.8435, 0.7301, 0.7599, 0.6436])
me_g_coke_003.materials.append(mat_coke)
me_g_coke_003.use_remesh_fix_poles = True
me_g_coke_003.use_remesh_preserve_attributes = False
me_g_coke_003.update()
me_g_coke_003.normals_split_custom_set([tuple(v) for v in zip(*[iter([0.07455, -0.7275, 0.6821, 0.05838, -0.6751, 0.7354, 0.05707, -0.9977, -0.03722, -0.1364, -0.7933, 0.5934, 0.05707, -0.9977, -0.03722, 0.05838, -0.6751, 0.7354, 0.05838, -0.6751, 0.7354, -0.1131, -0.3245, 0.9391, -0.1364, -0.7933, 0.5934, 0.07455, -0.7275, 0.6821, 0.06313, -0.07473, 0.9952, 0.05838, -0.6751, 0.7354, 0.06313, -0.07473, 0.9952, -0.1131, -0.3245, 0.9391, 0.05838, -0.6751, 0.7354, -0.01812, -0.01929, 0.9996, -0.1131, -0.3245, 0.9391, 0.06313, -0.07473, 0.9952, 0.06163, 0.056, 0.9965, -0.01812, -0.01929, 0.9996, 0.06313, -0.07473, 0.9952, -0.01171, 0.07007, 0.9975, -0.01812, -0.01929, 0.9996, 0.06163, 0.056, 0.9965, -0.01812, -0.01929, 0.9996, -0.01171, 0.07007, 0.9975, -0.3252, -0.1089, 0.9394, -0.01812, -0.01929, 0.9996, -0.3252, -0.1089, 0.9394, -0.1131, -0.3245, 0.9391, -0.663, 0.08088, 0.7442, -0.3252, -0.1089, 0.9394, -0.01171, 0.07007, 0.9975, -0.1131, -0.3245, 0.9391, -0.3252, -0.1089, 0.9394, -0.5172, -0.6483, 0.5587, -0.6641, 0.06363, 0.745, -0.3252, -0.1089, 0.9394, -0.663, 0.08088, 0.7442, -0.3252, -0.1089, 0.9394, -0.7644, -0.1997, 0.6131, -0.5172, -0.6483, 0.5587, -0.6641, 0.06363, 0.745, -0.7644, -0.1997, 0.6131, -0.3252, -0.1089, 0.9394, -0.6641, 0.06363, 0.745, -0.663, 0.08088, 0.7442, -0.9957, 0.06227, -0.06877, -0.7644, -0.1997, 0.6131, -0.6641, 0.06363, 0.745, -0.9957, 0.06227, -0.06877, -0.1364, -0.7933, 0.5934, -0.1131, -0.3245, 0.9391, -0.5172, -0.6483, 0.5587, -0.9879, -0.1387, -0.06967, -0.7644, -0.1997, 0.6131, -0.9957, 0.06227, -0.06877, -0.9879, -0.1387, -0.06967, -0.5172, -0.6483, 0.5587, -0.7644, -0.1997, 0.6131, -0.6422, -0.766, -0.02814, -0.5172, -0.6483, 0.5587, -0.9879, -0.1387, -0.06967, -0.6422, -0.766, -0.02814, -0.9879, -0.1387, -0.06967, -0.4783, -0.5275, -0.7021, -0.4783, -0.5275, -0.7021, -0.9879, -0.1387, -0.06967, -0.5844, -0.03528, -0.8107, -0.9879, -0.1387, -0.06967, -0.9957, 0.06227, -0.06877, -0.5844, -0.03528, -0.8107, -0.5844, -0.03528, -0.8107, -0.9957, 0.06227, -0.06877, -0.6445, 0.06784, -0.7616, -0.4783, -0.5275, -0.7021, -0.5844, -0.03528, -0.8107, -0.02143, -0.6216, -0.783, -0.5844, -0.03528, -0.8107, -0.6445, 0.06784, -0.7616, -0.0233, 0.02578, -0.9994, -0.02143, -0.6216, -0.783, -0.5844, -0.03528, -0.8107, -0.0233, 0.02578, -0.9994, -0.0233, 0.02578, -0.9994, -0.6445, 0.06784, -0.7616, -0.08701, 0.02836, -0.9958, -0.02143, -0.6216, -0.783, -0.0233, 0.02578, -0.9994, 0.04847, -0.5846, -0.8098, -0.08701, 0.02836, -0.9958, 0.0496, -0.007428, -0.9987, -0.0233, 0.02578, -0.9994, 0.04847, -0.5846, -0.8098, -0.0233, 0.02578, -0.9994, 0.02557, -0.01238, -0.9996, -0.0233, 0.02578, -0.9994, 0.0496, -0.007428, -0.9987, 0.02557, -0.01238, -0.9996, -0.5172, -0.6483, 0.5587, -0.05576, -0.998, -0.03092, -0.1364, -0.7933, 0.5934, -0.6422, -0.766, -0.02814, -0.05576, -0.998, -0.03092, -0.5172, -0.6483, 0.5587, -0.05576, -0.998, -0.03092, 0.05707, -0.9977, -0.03722, -0.1364, -0.7933, 0.5934, -0.6422, -0.766, -0.02814, -0.4783, -0.5275, -0.7021, -0.05576, -0.998, -0.03092, 0.05707, -0.9977, -0.03722, -0.05576, -0.998, -0.03092, 0.04847, -0.5846, -0.8098, -0.05576, -0.998, -0.03092, -0.4783, -0.5275, -0.7021, -0.02143, -0.6216, -0.783, 0.04847, -0.5846, -0.8098, -0.05576, -0.998, -0.03092, -0.02143, -0.6216, -0.783, 0.6633, -0.08496, 0.7435, 0.6659, 0.07433, 0.7423, 0.999, -0.04016, -0.01962, 0.999, -0.04016, -0.01962, 0.6659, 0.07433, 0.7423, 0.9987, 0.04548, -0.02236, 0.5947, 0.006025, -0.8039, 0.999, -0.04016, -0.01962, 0.9987, 0.04548, -0.02236, 0.5968, -0.002701, -0.8024, 0.999, -0.04016, -0.01962, 0.5947, 0.006025, -0.8039, 0.5947, 0.006025, -0.8039, -0.0446, -0.03321, -0.9985, 0.5968, -0.002701, -0.8024, -0.05013, 0.0247, -0.9984, -0.0446, -0.03321, -0.9985, 0.5947, 0.006025, -0.8039, -0.05013, 0.0247, -0.9984, -0.04608, 0.004485, -0.9989, -0.0446, -0.03321, -0.9985, -0.04451, -0.006194, -0.999, -0.04608, 0.004485, -0.9989, -0.05013, 0.0247, -0.9984, -0.04608, 0.004485, -0.9989, 0.0496, -0.007428, -0.9987, 0.05484, 0.005603, -0.9985, -0.04451, -0.006194, -0.999, 0.0496, -0.007428, -0.9987, -0.04608, 0.004485, -0.9989, -0.06652, -0.6657, 0.7432, 0.1139, -0.3154, 0.9421, -0.09747, -0.7241, 0.6828, -0.08219, -0.08875, 0.9927, -0.09747, -0.7241, 0.6828, 0.1139, -0.3154, 0.9421, 0.004686, -0.03556, 0.9994, -0.08219, -0.08875, 0.9927, 0.1139, -0.3154, 0.9421, 0.004686, -0.03556, 0.9994, -0.07072, 0.0472, 0.9964, -0.08219, -0.08875, 0.9927, 0.008143, 0.05611, 0.9984, -0.07072, 0.0472, 0.9964, 0.004686, -0.03556, 0.9994, 0.004686, -0.03556, 0.9994, 0.3312, -0.1013, 0.9381, 0.008143, 0.05611, 0.9984, 0.004686, -0.03556, 0.9994, 0.1139, -0.3154, 0.9421, 0.3312, -0.1013, 0.9381, 0.6659, 0.07433, 0.7423, 0.008143, 0.05611, 0.9984, 0.3312, -0.1013, 0.9381, 0.6637, 0.06733, 0.745, 0.6659, 0.07433, 0.7423, 0.3312, -0.1013, 0.9381, 0.9987, 0.04548, -0.02236, 0.6659, 0.07433, 0.7423, 0.6637, 0.06733, 0.745, 0.6637, 0.06733, 0.745, 0.3312, -0.1013, 0.9381, 0.7749, -0.1784, 0.6064, 0.7749, -0.1784, 0.6064, 0.9987, 0.04548, -0.02236, 0.6637, 0.06733, 0.745, 0.1139, -0.3154, 0.9421, 0.5532, -0.6171, 0.5596, 0.3312, -0.1013, 0.9381, 0.5532, -0.6171, 0.5596, 0.7749, -0.1784, 0.6064, 0.3312, -0.1013, 0.9381, 0.1622, -0.7751, 0.6107, 0.5532, -0.6171, 0.5596, 0.1139, -0.3154, 0.9421, -0.06652, -0.6657, 0.7432, 0.1622, -0.7751, 0.6107, 0.1139, -0.3154, 0.9421, -0.09747, -0.7241, 0.6828, -0.0755, -0.9968, -0.02759, -0.06652, -0.6657, 0.7432, 0.1622, -0.7751, 0.6107, -0.06652, -0.6657, 0.7432, -0.0755, -0.9968, -0.02759, 0.5532, -0.6171, 0.5596, 0.9891, -0.1257, -0.07632, 0.7749, -0.1784, 0.6064, 0.9891, -0.1257, -0.07632, 0.9987, 0.04548, -0.02236, 0.7749, -0.1784, 0.6064, 0.6, -0.0946, -0.7944, 0.9987, 0.04548, -0.02236, 0.9891, -0.1257, -0.07632, 0.5947, 0.006025, -0.8039, 0.9987, 0.04548, -0.02236, 0.6, -0.0946, -0.7944, 0.6, -0.0946, -0.7944, 0.9891, -0.1257, -0.07632, 0.4887, -0.5067, -0.7103, 0.6714, -0.74, -0.04037, 0.9891, -0.1257, -0.07632, 0.5532, -0.6171, 0.5596, 0.4887, -0.5067, -0.7103, 0.9891, -0.1257, -0.07632, 0.6714, -0.74, -0.04037, 0.5532, -0.6171, 0.5596, 0.07707, -0.9966, -0.02992, 0.6714, -0.74, -0.04037, 0.07707, -0.9966, -0.02992, 0.4887, -0.5067, -0.7103, 0.6714, -0.74, -0.04037, 0.1622, -0.7751, 0.6107, 0.07707, -0.9966, -0.02992, 0.5532, -0.6171, 0.5596, 0.0169, -0.6201, -0.7844, 0.4887, -0.5067, -0.7103, 0.07707, -0.9966, -0.02992, 0.07707, -0.9966, -0.02992, 0.1622, -0.7751, 0.6107, -0.0755, -0.9968, -0.02759, -0.0755, -0.9968, -0.02759, -0.06002, -0.5793, -0.8129, 0.07707, -0.9966, -0.02992, 0.07707, -0.9966, -0.02992, -0.06002, -0.5793, -0.8129, 0.0169, -0.6201, -0.7844, 0.5947, 0.006025, -0.8039, -0.02436, -0.01038, -0.9996, -0.05013, 0.0247, -0.9984, -0.02436, -0.01038, -0.9996, -0.04451, -0.006194, -0.999, -0.05013, 0.0247, -0.9984, -0.03468, -0.01247, -0.9993, -0.04451, -0.006194, -0.999, -0.02436, -0.01038, -0.9996, -0.02436, -0.01038, -0.9996, -0.06002, -0.5793, -0.8129, -0.03468, -0.01247, -0.9993, 0.6, -0.0946, -0.7944, -0.02436, -0.01038, -0.9996, 0.5947, 0.006025, -0.8039, 0.0169, -0.6201, -0.7844, -0.06002, -0.5793, -0.8129, -0.02436, -0.01038, -0.9996, 0.6, -0.0946, -0.7944, 0.0169, -0.6201, -0.7844, -0.02436, -0.01038, -0.9996, 0.4887, -0.5067, -0.7103, 0.0169, -0.6201, -0.7844, 0.6, -0.0946, -0.7944, 0.06054, 0.9977, -0.03025, -0.04448, 0.5911, -0.8054, 0.05511, 0.5799, -0.8128, -0.06186, 0.9977, -0.02905, -0.04448, 0.5911, -0.8054, 0.06054, 0.9977, -0.03025, 0.0796, 0.7238, 0.6854, -0.06186, 0.9977, -0.02905, 0.06054, 0.9977, -0.03025, -0.09187, 0.7194, 0.6885, -0.06186, 0.9977, -0.02905, 0.0796, 0.7238, 0.6854, 0.0796, 0.7238, 0.6854, -0.08641, 0.06838, 0.9939, -0.09187, 0.7194, 0.6885, 0.08302, 0.07183, 0.994, -0.08641, 0.06838, 0.9939, 0.0796, 0.7238, 0.6854, -0.08641, 0.06838, 0.9939, 0.08302, 0.07183, 0.994, -0.07245, -0.0655, 0.9952, -0.07245, -0.0655, 0.9952, 0.08302, 0.07183, 0.994, 0.07539, -0.06176, 0.9952, -0.08219, -0.08875, 0.9927, 0.07455, -0.7275, 0.6821, -0.09747, -0.7241, 0.6828, 0.06313, -0.07473, 0.9952, 0.07455, -0.7275, 0.6821, -0.08219, -0.08875, 0.9927, -0.07072, 0.0472, 0.9964, 0.06313, -0.07473, 0.9952, -0.08219, -0.08875, 0.9927, 0.06163, 0.056, 0.9965, 0.06313, -0.07473, 0.9952, -0.07072, 0.0472, 0.9964, -0.663, 0.08088, 0.7442, -0.01171, 0.07007, 0.9975, -0.6663, -0.07566, 0.7419, -0.6663, -0.07566, 0.7419, -0.01171, 0.07007, 0.9975, -0.001785, -0.06742, 0.9977, -0.01171, 0.07007, 0.9975, 0.06163, 0.056, 0.9965, -0.001785, -0.06742, 0.9977, -0.001785, -0.06742, 0.9977, 0.06163, 0.056, 0.9965, 0.07539, -0.06176, 0.9952, 0.06163, 0.056, 0.9965, -0.07072, 0.0472, 0.9964, 0.07539, -0.06176, 0.9952, 0.07539, -0.06176, 0.9952, -0.07072, 0.0472, 0.9964, -0.07245, -0.0655, 0.9952, 0.008143, 0.05611, 0.9984, -0.07245, -0.0655, 0.9952, -0.07072, 0.0472, 0.9964, -0.002051, -0.07751, 0.997, -0.07245, -0.0655, 0.9952, 0.008143, 0.05611, 0.9984, 0.008143, 0.05611, 0.9984, 0.6633, -0.08496, 0.7435, -0.002051, -0.07751, 0.997, 0.6659, 0.07433, 0.7423, 0.6633, -0.08496, 0.7435, 0.008143, 0.05611, 0.9984, 0.0496, -0.007428, -0.9987, -0.08701, 0.02836, -0.9958, 0.05484, 0.005603, -0.9985, 0.05484, 0.005603, -0.9985, -0.08701, 0.02836, -0.9958, -0.08666, -0.02384, -0.996, -0.08701, 0.02836, -0.9958, -0.6445, 0.06784, -0.7616, -0.08666, -0.02384, -0.996, -0.08666, -0.02384, -0.996, -0.6445, 0.06784, -0.7616, -0.6516, -0.06252, -0.756, -0.6516, -0.06252, -0.756, -0.6445, 0.06784, -0.7616, -0.9963, -0.05436, -0.06595, -0.9963, -0.05436, -0.06595, -0.6445, 0.06784, -0.7616, -0.9957, 0.06227, -0.06877, -0.9963, -0.05436, -0.06595, -0.663, 0.08088, 0.7442, -0.6663, -0.07566, 0.7419, -0.9957, 0.06227, -0.06877, -0.663, 0.08088, 0.7442, -0.9963, -0.05436, -0.06595, -0.04608, 0.004485, -0.9989, 0.05484, 0.005603, -0.9985, -0.03587, 0.01177, -0.9993, -0.03587, 0.01177, -0.9993, 0.05484, 0.005603, -0.9985, 0.02624, 0.01437, -0.9996, -0.03587, 0.01177, -0.9993, 0.02624, 0.01437, -0.9996, -0.04448, 0.5911, -0.8054, -0.04448, 0.5911, -0.8054, 0.02624, 0.01437, -0.9996, 0.05511, 0.5799, -0.8128, -0.06186, 0.9977, -0.02905, 0.0356, 0.6123, -0.7899, -0.04448, 0.5911, -0.8054, 0.0802, 0.9964, -0.02729, 0.0356, 0.6123, -0.7899, -0.06186, 0.9977, -0.02905, 0.0802, 0.9964, -0.02729, 0.489, 0.5059, -0.7106, 0.0356, 0.6123, -0.7899, 0.6717, 0.7397, -0.03973, 0.489, 0.5059, -0.7106, 0.0802, 0.9964, -0.02729, 0.6717, 0.7397, -0.03973, 0.9898, 0.119, -0.07771, 0.489, 0.5059, -0.7106, 0.489, 0.5059, -0.7106, 0.9898, 0.119, -0.07771, 0.6011, 0.09558, -0.7934, 0.6717, 0.7397, -0.03973, 0.0802, 0.9964, -0.02729, 0.5537, 0.6165, 0.5597, 0.6717, 0.7397, -0.03973, 0.5537, 0.6165, 0.5597, 0.9898, 0.119, -0.07771, 0.9898, 0.119, -0.07771, 0.999, -0.04016, -0.01962, 0.6011, 0.09558, -0.7934, 0.6011, 0.09558, -0.7934, 0.999, -0.04016, -0.01962, 0.5968, -0.002701, -0.8024, 0.9898, 0.119, -0.07771, 0.7751, 0.1765, 0.6067, 0.999, -0.04016, -0.01962, 0.9898, 0.119, -0.07771, 0.5537, 0.6165, 0.5597, 0.7751, 0.1765, 0.6067, 0.5537, 0.6165, 0.5597, 0.0802, 0.9964, -0.02729, 0.1668, 0.7725, 0.6127, 0.0802, 0.9964, -0.02729, -0.06186, 0.9977, -0.02905, 0.1668, 0.7725, 0.6127, 0.3272, 0.09169, 0.9405, 0.7751, 0.1765, 0.6067, 0.5537, 0.6165, 0.5597, 0.1668, 0.7725, 0.6127, -0.06186, 0.9977, -0.02905, -0.05834, 0.663, 0.7463, -0.06186, 0.9977, -0.02905, -0.09187, 0.7194, 0.6885, -0.05834, 0.663, 0.7463, 0.6609, -0.08676, 0.7454, 0.7751, 0.1765, 0.6067, 0.3272, 0.09169, 0.9405, 0.7751, 0.1765, 0.6067, 0.6609, -0.08676, 0.7454, 0.999, -0.04016, -0.01962, 0.6609, -0.08676, 0.7454, 0.6633, -0.08496, 0.7435, 0.999, -0.04016, -0.01962, 0.6609, -0.08676, 0.7454, 0.3272, 0.09169, 0.9405, 0.6633, -0.08496, 0.7435, 0.6633, -0.08496, 0.7435, 0.3272, 0.09169, 0.9405, -0.002051, -0.07751, 0.997, -0.09187, 0.7194, 0.6885, -0.08641, 0.06838, 0.9939, -0.05834, 0.663, 0.7463, -0.002051, -0.07751, 0.997, -0.08641, 0.06838, 0.9939, -0.07245, -0.0655, 0.9952, -0.007408, 0.0106, 0.9999, -0.002051, -0.07751, 0.997, 0.3272, 0.09169, 0.9405, -0.007408, 0.0106, 0.9999, -0.08641, 0.06838, 0.9939, -0.002051, -0.07751, 0.997, -0.007408, 0.0106, 0.9999, 0.3272, 0.09169, 0.9405, 0.1162, 0.3133, 0.9425, -0.007408, 0.0106, 0.9999, 0.1162, 0.3133, 0.9425, -0.08641, 0.06838, 0.9939, -0.08641, 0.06838, 0.9939, 0.1162, 0.3133, 0.9425, -0.05834, 0.663, 0.7463, -0.05834, 0.663, 0.7463, 0.1162, 0.3133, 0.9425, 0.1668, 0.7725, 0.6127, 0.1162, 0.3133, 0.9425, 0.3272, 0.09169, 0.9405, 0.5537, 0.6165, 0.5597, 0.1668, 0.7725, 0.6127, 0.1162, 0.3133, 0.9425, 0.5537, 0.6165, 0.5597, -0.01804, 0.008158, -0.9998, 0.5968, -0.002701, -0.8024, -0.0446, -0.03321, -0.9985, -0.0446, -0.03321, -0.9985, -0.04608, 0.004485, -0.9989, -0.01804, 0.008158, -0.9998, -0.01804, 0.008158, -0.9998, -0.04608, 0.004485, -0.9989, -0.03587, 0.01177, -0.9993, -0.04448, 0.5911, -0.8054, -0.01804, 0.008158, -0.9998, -0.03587, 0.01177, -0.9993, 0.6011, 0.09558, -0.7934, 0.5968, -0.002701, -0.8024, -0.01804, 0.008158, -0.9998, 0.0356, 0.6123, -0.7899, -0.01804, 0.008158, -0.9998, -0.04448, 0.5911, -0.8054, 0.0356, 0.6123, -0.7899, 0.6011, 0.09558, -0.7934, -0.01804, 0.008158, -0.9998, 0.489, 0.5059, -0.7106, 0.6011, 0.09558, -0.7934, 0.0356, 0.6123, -0.7899, -0.04451, -0.006194, -0.999, 0.02557, -0.01238, -0.9996, 0.0496, -0.007428, -0.9987, -0.03468, -0.01247, -0.9993, 0.02557, -0.01238, -0.9996, -0.04451, -0.006194, -0.999, -0.03468, -0.01247, -0.9993, 0.04847, -0.5846, -0.8098, 0.02557, -0.01238, -0.9996, -0.06002, -0.5793, -0.8129, 0.04847, -0.5846, -0.8098, -0.03468, -0.01247, -0.9993, 0.07455, -0.7275, 0.6821, -0.0755, -0.9968, -0.02759, -0.09747, -0.7241, 0.6828, 0.05707, -0.9977, -0.03722, -0.0755, -0.9968, -0.02759, 0.07455, -0.7275, 0.6821, 0.05707, -0.9977, -0.03722, -0.06002, -0.5793, -0.8129, -0.0755, -0.9968, -0.02759, 0.04847, -0.5846, -0.8098, -0.06002, -0.5793, -0.8129, 0.05707, -0.9977, -0.03722, -0.6516, -0.06252, -0.756, -0.9963, -0.05436, -0.06595, -0.588, 0.02663, -0.8084, -0.588, 0.02663, -0.8084, -0.9963, -0.05436, -0.06595, -0.9903, 0.1185, -0.07237, -0.588, 0.02663, -0.8084, -0.9903, 0.1185, -0.07237, -0.4887, 0.5067, -0.7103, -0.9903, 0.1185, -0.07237, -0.9963, -0.05436, -0.06595, -0.7768, 0.1756, 0.6047, -0.7768, 0.1756, 0.6047, -0.9963, -0.05436, -0.06595, -0.6653, -0.0763, 0.7426, -0.9963, -0.05436, -0.06595, -0.6663, -0.07566, 0.7419, -0.6653, -0.0763, 0.7426, -0.6653, -0.0763, 0.7426, -0.6663, -0.07566, 0.7419, -0.3321, 0.09892, 0.9381, -0.6653, -0.0763, 0.7426, -0.3321, 0.09892, 0.9381, -0.7768, 0.1756, 0.6047, -0.4887, 0.5067, -0.7103, -0.9903, 0.1185, -0.07237, -0.6717, 0.7397, -0.03973, -0.5545, 0.6158, 0.5598, -0.9903, 0.1185, -0.07237, -0.7768, 0.1756, 0.6047, -0.6717, 0.7397, -0.03973, -0.9903, 0.1185, -0.07237, -0.5545, 0.6158, 0.5598, -0.5545, 0.6158, 0.5598, -0.7768, 0.1756, 0.6047, -0.3321, 0.09892, 0.9381, -0.07845, 0.9963, -0.03405, -0.4887, 0.5067, -0.7103, -0.6717, 0.7397, -0.03973, -0.5545, 0.6158, 0.5598, -0.07845, 0.9963, -0.03405, -0.6717, 0.7397, -0.03973, -0.01362, 0.6204, -0.7842, -0.4887, 0.5067, -0.7103, -0.07845, 0.9963, -0.03405, -0.07845, 0.9963, -0.03405, 0.05511, 0.5799, -0.8128, -0.01362, 0.6204, -0.7842, 0.06054, 0.9977, -0.03025, 0.05511, 0.5799, -0.8128, -0.07845, 0.9963, -0.03405, -0.07845, 0.9963, -0.03405, -0.1626, 0.7771, 0.608, 0.06054, 0.9977, -0.03025, -0.1626, 0.7771, 0.608, -0.07845, 0.9963, -0.03405, -0.5545, 0.6158, 0.5598, -0.6663, -0.07566, 0.7419, -0.001785, -0.06742, 0.9977, -0.3321, 0.09892, 0.9381, -0.1626, 0.7771, 0.608, -0.5545, 0.6158, 0.5598, -0.1181, 0.3132, 0.9423, -0.1181, 0.3132, 0.9423, -0.5545, 0.6158, 0.5598, -0.3321, 0.09892, 0.9381, -0.002285, 0.0213, 0.9998, -0.3321, 0.09892, 0.9381, -0.001785, -0.06742, 0.9977, -0.002285, 0.0213, 0.9998, -0.1181, 0.3132, 0.9423, -0.3321, 0.09892, 0.9381, -0.001785, -0.06742, 0.9977, 0.07539, -0.06176, 0.9952, -0.002285, 0.0213, 0.9998, -0.002285, 0.0213, 0.9998, 0.07539, -0.06176, 0.9952, 0.08302, 0.07183, 0.994, -0.002285, 0.0213, 0.9998, 0.08302, 0.07183, 0.994, -0.1181, 0.3132, 0.9423, 0.08302, 0.07183, 0.994, 0.06284, 0.6661, 0.7432, -0.1181, 0.3132, 0.9423, 0.06284, 0.6661, 0.7432, -0.1626, 0.7771, 0.608, -0.1181, 0.3132, 0.9423, 0.0796, 0.7238, 0.6854, 0.06284, 0.6661, 0.7432, 0.08302, 0.07183, 0.994, -0.1626, 0.7771, 0.608, 0.06284, 0.6661, 0.7432, 0.06054, 0.9977, -0.03025, 0.06284, 0.6661, 0.7432, 0.0796, 0.7238, 0.6854, 0.06054, 0.9977, -0.03025, -0.6516, -0.06252, -0.756, -0.02368, -0.01867, -0.9995, -0.08666, -0.02384, -0.996, -0.588, 0.02663, -0.8084, -0.02368, -0.01867, -0.9995, -0.6516, -0.06252, -0.756, -0.08666, -0.02384, -0.996, 0.02624, 0.01437, -0.9996, 0.05484, 0.005603, -0.9985, -0.02368, -0.01867, -0.9995, 0.02624, 0.01437, -0.9996, -0.08666, -0.02384, -0.996, -0.02368, -0.01867, -0.9995, 0.05511, 0.5799, -0.8128, 0.02624, 0.01437, -0.9996, -0.01362, 0.6204, -0.7842, 0.05511, 0.5799, -0.8128, -0.02368, -0.01867, -0.9995, -0.588, 0.02663, -0.8084, -0.01362, 0.6204, -0.7842, -0.02368, -0.01867, -0.9995, -0.4887, 0.5067, -0.7103, -0.01362, 0.6204, -0.7842, -0.588, 0.02663, -0.8084])] * 3)])
me_g_coke_007 = bpy.data.meshes.new('g_coke.007')
me_g_coke_007.from_pydata([(-0.01601, -0.1322, -0.001607), (-0.07622, -0.1314, 0.0325), (-0.02707, -0.1314, 0.03838), (-0.08395, -0.1056, 0.04867), (-0.07053, -0.07452, 0.05496), (-0.07053, -0.02777, 0.04688), (-0.1092, -0.07619, 0.04887), (-0.1144, -0.1218, 0.0325), (-0.1264, -0.04566, 0.03811), (-0.129, -0.09396, 0.0325), (-0.1156, -0.02777, 0.04137), (-0.1365, -0.1008, -0.001607), (-0.1319, -0.02777, -0.001607), (-0.1235, -0.1322, -0.001607), (-0.1105, -0.1185, -0.04358), (-0.1182, -0.08463, -0.04754), (-0.07053, -0.07452, -0.0461), (-0.07053, -0.02777, -0.04843), (-0.01697, -0.1201, -0.04333), (-0.01854, -0.03128, -0.04333), (-0.01854, -0.07452, -0.04333), (-0.0814, -0.1395, -0.001607), (-0.08284, -0.1284, -0.04754), (0.1142, 0.03209, 0.04137), (0.1289, 0.02779, -0.001607), (0.06908, 0.0249, -0.04843), (0.06908, -0.03066, -0.04843), (0.08458, -0.1056, 0.04867), (0.03378, -0.1235, 0.03496), (0.02781, -0.08415, 0.04701), (0.06908, -0.07452, 0.05496), (0.1077, -0.07619, 0.04887), (0.1249, -0.04343, 0.03811), (0.1305, -0.02777, -0.001607), (0.1142, -0.02347, 0.04137), (0.1275, -0.09396, 0.0325), (0.1147, -0.1218, 0.0325), (0.08445, -0.1314, 0.0325), (0.04325, -0.1314, 0.03838), (0.02747, -0.1335, -0.001607), (0.1351, -0.1008, -0.001607), (0.1167, -0.08463, -0.04754), (0.1163, -0.02777, -0.04458), (0.1232, -0.1322, -0.001607), (0.09039, -0.1395, -0.001607), (0.08139, -0.1284, -0.04754), (0.06908, -0.07452, -0.0461), (0.02576, -0.07452, -0.04333), (0.109, -0.1185, -0.04358), (-0.02608, 0.1235, 0.03496), (0.0237, 0.03975, 0.04137), (-0.0259, 0.03252, 0.04137), (-0.01648, -0.08415, 0.04701), (-0.07053, 0.02779, 0.04688), (-0.02288, -0.02304, 0.04137), (0.02142, -0.01581, 0.04137), (0.06908, -0.01625, 0.04688), (-0.07053, 0.02779, -0.04843), (-0.1178, -0.02777, -0.03142), (-0.1178, 0.02779, -0.03142), (0.02142, 0.0214, -0.04333), (-0.02959, 0.07454, -0.04333), (0.0147, 0.1202, -0.04333), (-0.02959, 0.1202, -0.04333), (0.02176, 0.1335, -0.001607), (0.09039, 0.1395, -0.001607), (0.109, 0.1185, -0.04358), (0.1232, 0.1322, -0.001607), (0.1351, 0.1008, -0.001607), (0.1167, 0.08465, -0.04754), (0.1147, 0.1219, 0.0325), (0.1163, 0.02779, -0.04458), (0.1275, 0.09398, 0.0325), (0.08445, 0.1314, 0.0325), (0.1077, 0.07622, 0.04887), (0.04636, 0.1314, 0.03838), (0.03083, 0.1235, 0.03496), (0.1249, 0.04792, 0.03811), (0.06908, 0.03931, 0.04688), (0.0342, 0.08418, 0.04701), (0.06909, 0.07455, 0.05496), (0.08458, 0.1056, 0.04867), (0.06908, 0.07454, -0.0461), (0.0147, 0.07454, -0.04333), (0.08139, 0.1284, -0.04754), (0.02576, -0.03417, -0.04333), (-0.01054, -0.1235, 0.03496), (0.02733, -0.1201, -0.04333), (-0.1304, 0.02779, -0.001607), (-0.1365, 0.1008, -0.001607), (-0.1105, 0.1185, -0.04358), (-0.129, 0.09398, 0.0325), (-0.1156, 0.02779, 0.04137), (-0.1264, 0.04569, 0.03811), (-0.1092, 0.07622, 0.04887), (-0.1247, 0.1322, -0.001607), (-0.1161, 0.1219, 0.0325), (-0.09185, 0.1395, -0.001607), (-0.08284, 0.1284, -0.04754), (-0.023, 0.1322, -0.001607), (-0.0859, 0.1314, 0.0325), (-0.08603, 0.1056, 0.04867), (-0.07053, 0.07454, 0.05496), (-0.02944, 0.08418, 0.04701), (-0.04424, 0.1314, 0.03838), (-0.07053, 0.07454, -0.0461), (-0.1182, 0.08465, -0.04754), (-0.02288, 0.02429, -0.04333)], [], [(86, 2, 0), (1, 0, 2), (2, 3, 1), (86, 52, 2), (52, 3, 2), (4, 3, 52), (54, 4, 52), (5, 4, 54), (4, 5, 6), (4, 6, 3), (10, 6, 5), (3, 6, 7), (8, 6, 10), (6, 9, 7), (8, 9, 6), (8, 10, 12), (9, 8, 12), (1, 3, 7), (11, 9, 12), (11, 7, 9), (13, 7, 11), (13, 11, 14), (14, 11, 15), (11, 12, 15), (15, 12, 58), (14, 15, 22), (15, 58, 16), (22, 15, 16), (16, 58, 17), (22, 16, 18), (17, 19, 16), (18, 16, 20), (16, 19, 20), (7, 21, 1), (13, 21, 7), (21, 0, 1), (13, 14, 21), (0, 21, 18), (21, 14, 22), (18, 21, 22), (23, 34, 24), (24, 34, 33), (42, 24, 33), (71, 24, 42), (42, 25, 71), (26, 25, 42), (26, 60, 25), (85, 60, 26), (60, 19, 107), (85, 19, 60), (38, 27, 28), (29, 28, 27), (30, 29, 27), (30, 55, 29), (56, 55, 30), (30, 31, 56), (30, 27, 31), (34, 56, 31), (32, 34, 31), (33, 34, 32), (32, 31, 35), (35, 33, 32), (27, 36, 31), (36, 35, 31), (37, 36, 27), (38, 37, 27), (28, 39, 38), (37, 38, 39), (36, 40, 35), (40, 33, 35), (41, 33, 40), (42, 33, 41), (41, 40, 48), (43, 40, 36), (48, 40, 43), (36, 44, 43), (44, 48, 43), (37, 44, 36), (45, 48, 44), (44, 37, 39), (39, 87, 44), (44, 87, 45), (42, 46, 26), (46, 85, 26), (47, 85, 46), (46, 87, 47), (41, 46, 42), (45, 87, 46), (41, 45, 46), (48, 45, 41), (99, 62, 63), (64, 62, 99), (49, 64, 99), (76, 64, 49), (49, 79, 76), (103, 79, 49), (79, 103, 50), (50, 103, 51), (29, 86, 28), (52, 86, 29), (55, 52, 29), (54, 52, 55), (10, 5, 92), (92, 5, 53), (5, 54, 53), (53, 54, 51), (54, 55, 51), (51, 55, 50), (56, 50, 55), (78, 50, 56), (56, 23, 78), (34, 23, 56), (19, 17, 107), (107, 17, 57), (17, 58, 57), (57, 58, 59), (59, 58, 88), (88, 58, 12), (88, 10, 92), (12, 10, 88), (60, 107, 83), (83, 107, 61), (83, 61, 62), (62, 61, 63), (64, 84, 62), (65, 84, 64), (65, 66, 84), (67, 66, 65), (67, 68, 66), (66, 68, 69), (67, 65, 70), (67, 70, 68), (68, 24, 69), (69, 24, 71), (68, 72, 24), (68, 70, 72), (70, 65, 73), (65, 64, 73), (74, 72, 70), (73, 64, 75), (64, 76, 75), (77, 72, 74), (72, 77, 24), (77, 23, 24), (77, 74, 23), (23, 74, 78), (76, 79, 75), (78, 79, 50), (80, 78, 74), (80, 79, 78), (80, 74, 81), (80, 81, 79), (79, 81, 75), (75, 81, 73), (81, 74, 70), (73, 81, 70), (82, 71, 25), (25, 60, 82), (82, 60, 83), (62, 82, 83), (69, 71, 82), (84, 82, 62), (84, 69, 82), (66, 69, 84), (85, 20, 19), (47, 20, 85), (47, 18, 20), (87, 18, 47), (86, 39, 28), (0, 39, 86), (0, 87, 39), (18, 87, 0), (59, 88, 106), (106, 88, 89), (106, 89, 90), (89, 88, 91), (91, 88, 93), (88, 92, 93), (93, 92, 94), (93, 94, 91), (90, 89, 95), (96, 89, 91), (95, 89, 96), (96, 91, 94), (97, 90, 95), (96, 97, 95), (98, 90, 97), (97, 63, 98), (99, 63, 97), (97, 100, 99), (100, 97, 96), (92, 53, 94), (100, 96, 101), (101, 96, 94), (102, 94, 53), (102, 101, 94), (53, 51, 102), (102, 51, 103), (102, 103, 101), (103, 104, 101), (104, 100, 101), (49, 104, 103), (100, 104, 99), (104, 49, 99), (59, 105, 57), (106, 105, 59), (57, 61, 107), (105, 61, 57), (105, 63, 61), (98, 63, 105), (106, 98, 105), (90, 98, 106)])
me_g_coke_007.polygons.foreach_set('use_smooth', [True] * 212)
_uv = me_g_coke_007.uv_layers.new(name='UVMap')
_uv.uv.foreach_set('vector', [1.0, 0.8398, 0.9462, 0.8387, 1.0, 1.0, 0.8435, 0.7745, 1.0, 1.0, 0.9462, 0.8387, 0.9462, 0.8387, 0.8408, 0.7049, 0.8435, 0.7745, 1.0, 0.8398, 1.0, 0.6669, 0.9462, 0.8387, 1.0, 0.6669, 0.8408, 0.7049, 0.9462, 0.8387, 0.8694, 0.6242, 0.8408, 0.7049, 1.0, 0.6669, 1.0, 0.5, 0.8694, 0.6242, 1.0, 0.6669, 0.8643, 0.5, 0.8694, 0.6242, 1.0, 0.5, 0.8694, 0.6242, 0.8643, 0.5, 0.7437, 0.6124, 0.8694, 0.6242, 0.7437, 0.6124, 0.8408, 0.7049, 0.6905, 0.5, 0.7437, 0.6124, 0.8643, 0.5, 0.8408, 0.7049, 0.7437, 0.6124, 0.7832, 0.7165, 0.6534, 0.5515, 0.7437, 0.6124, 0.6905, 0.5, 0.7437, 0.6124, 0.7248, 0.6557, 0.7832, 0.7165, 0.6534, 0.5515, 0.7248, 0.6557, 0.7437, 0.6124, 0.6534, 0.5515, 0.6905, 0.5, 0.5, 0.5, 0.7248, 0.6557, 0.6534, 0.5515, 0.5, 0.5, 0.8435, 0.7745, 0.8408, 0.7049, 0.7832, 0.7165, 0.703, 0.6942, 0.7248, 0.6557, 0.5, 0.5, 0.703, 0.6942, 0.7832, 0.7165, 0.7248, 0.6557, 0.7561, 0.7414, 0.7832, 0.7165, 0.703, 0.6942, 0.7561, 0.7414, 0.703, 0.6942, 0.7029, 0.7905, 0.7029, 0.7905, 0.703, 0.6942, 0.6436, 0.7599, 0.703, 0.6942, 0.5, 0.5, 0.6436, 0.7599, 0.6436, 0.7599, 0.5, 0.5, 0.5, 0.6645, 0.7029, 0.7905, 0.6436, 0.7599, 0.7301, 0.8435, 0.6436, 0.7599, 0.5, 0.6645, 0.6297, 0.8646, 0.7301, 0.8435, 0.6436, 0.7599, 0.6297, 0.8646, 0.6297, 0.8646, 0.5, 0.6645, 0.5, 0.8598, 0.7301, 0.8435, 0.6297, 0.8646, 0.8128, 1.0, 0.5, 0.8598, 0.5, 1.0, 0.6297, 0.8646, 0.8128, 1.0, 0.6297, 0.8646, 0.6412, 1.0, 0.6297, 0.8646, 0.5, 1.0, 0.6412, 1.0, 0.7832, 0.7165, 0.8057, 0.8021, 0.8435, 0.7745, 0.7561, 0.7414, 0.8057, 0.8021, 0.7832, 0.7165, 0.8057, 0.8021, 1.0, 1.0, 0.8435, 0.7745, 0.7561, 0.7414, 0.7029, 0.7905, 0.8057, 0.8021, 1.0, 1.0, 0.8057, 0.8021, 0.8128, 1.0, 0.8057, 0.8021, 0.7029, 0.7905, 0.7301, 0.8435, 0.8128, 1.0, 0.8057, 0.8021, 0.7301, 0.8435, 0.2417, 0.3707, 0.003145, 0.3707, 0.2417, 0.6397, 0.2417, 0.6397, 0.003145, 0.3707, 0.003143, 0.6397, 0.003144, 0.9088, 0.2417, 0.6397, 0.003143, 0.6397, 0.2417, 0.9088, 0.2417, 0.6397, 0.003144, 0.9088, 0.003144, 0.9088, 0.2417, 1.251, 0.2417, 0.9088, 0.003144, 1.251, 0.2417, 1.251, 0.003144, 0.9088, 0.003144, 1.251, 0.2417, 1.645, 0.2417, 1.251, 0.003144, 1.645, 0.2417, 1.645, 0.003144, 1.251, 0.2417, 1.645, 0.003144, 1.802, 0.2417, 1.802, 0.003144, 1.645, 0.003144, 1.802, 0.2417, 1.645, 0.9462, 0.6613, 0.8408, 0.7951, 1.0, 0.6602, 1.0, 0.8331, 1.0, 0.6602, 0.8408, 0.7951, 0.8694, 0.8758, 1.0, 0.8331, 0.8408, 0.7951, 0.8694, 0.8758, 1.0, 1.0, 1.0, 0.8331, 0.8643, 1.0, 1.0, 1.0, 0.8694, 0.8758, 0.8694, 0.8758, 0.7437, 0.8876, 0.8643, 1.0, 0.8694, 0.8758, 0.8408, 0.7951, 0.7437, 0.8876, 0.6905, 1.0, 0.8643, 1.0, 0.7437, 0.8876, 0.6534, 0.9485, 0.6905, 1.0, 0.7437, 0.8876, 0.5, 1.0, 0.6905, 1.0, 0.6534, 0.9485, 0.6534, 0.9485, 0.7437, 0.8876, 0.7248, 0.8443, 0.7248, 0.8443, 0.5, 1.0, 0.6534, 0.9485, 0.8408, 0.7951, 0.7832, 0.7835, 0.7437, 0.8876, 0.7832, 0.7835, 0.7248, 0.8443, 0.7437, 0.8876, 0.8435, 0.7255, 0.7832, 0.7835, 0.8408, 0.7951, 0.9462, 0.6613, 0.8435, 0.7255, 0.8408, 0.7951, 1.0, 0.6602, 1.0, 0.5, 0.9462, 0.6613, 0.8435, 0.7255, 0.9462, 0.6613, 1.0, 0.5, 0.7832, 0.7835, 0.703, 0.8058, 0.7248, 0.8443, 0.703, 0.8058, 0.5, 1.0, 0.7248, 0.8443, 0.6436, 0.7401, 0.5, 1.0, 0.703, 0.8058, 0.5, 0.8355, 0.5, 1.0, 0.6436, 0.7401, 0.6436, 0.7401, 0.703, 0.8058, 0.7029, 0.7095, 0.7561, 0.7586, 0.703, 0.8058, 0.7832, 0.7835, 0.7029, 0.7095, 0.703, 0.8058, 0.7561, 0.7586, 0.7832, 0.7835, 0.8057, 0.6979, 0.7561, 0.7586, 0.8057, 0.6979, 0.7029, 0.7095, 0.7561, 0.7586, 0.8435, 0.7255, 0.8057, 0.6979, 0.7832, 0.7835, 0.7301, 0.6565, 0.7029, 0.7095, 0.8057, 0.6979, 0.8057, 0.6979, 0.8435, 0.7255, 1.0, 0.5, 1.0, 0.5, 0.8128, 0.5, 0.8057, 0.6979, 0.8057, 0.6979, 0.8128, 0.5, 0.7301, 0.6565, 0.5, 0.8355, 0.6297, 0.6354, 0.5, 0.6402, 0.6297, 0.6354, 0.5, 0.5, 0.5, 0.6402, 0.6412, 0.5, 0.5, 0.5, 0.6297, 0.6354, 0.6297, 0.6354, 0.8128, 0.5, 0.6412, 0.5, 0.6436, 0.7401, 0.6297, 0.6354, 0.5, 0.8355, 0.7301, 0.6565, 0.8128, 0.5, 0.6297, 0.6354, 0.6436, 0.7401, 0.7301, 0.6565, 0.6297, 0.6354, 0.7029, 0.7095, 0.7301, 0.6565, 0.6436, 0.7401, 0.00266, 0.6254, 0.2441, 0.9157, 0.002659, 0.9157, 0.2441, 0.6254, 0.2441, 0.9157, 0.00266, 0.6254, 0.002659, 0.3784, 0.2441, 0.6254, 0.00266, 0.6254, 0.2441, 0.3784, 0.2441, 0.6254, 0.002659, 0.3784, 0.002659, 0.3784, 0.2441, 0.09205, 0.2441, 0.3784, 0.00266, 0.09205, 0.2441, 0.09205, 0.002659, 0.3784, 0.2441, 0.09205, 0.00266, 0.09205, 0.244, -0.3916, 0.244, -0.3916, 0.00266, 0.09205, 0.002653, -0.3916, 0.2441, 0.09205, 0.002659, 0.3784, 0.2441, 0.3784, 0.00266, 0.09205, 0.002659, 0.3784, 0.2441, 0.09205, 0.244, -0.3916, 0.00266, 0.09205, 0.2441, 0.09205, 0.002653, -0.3916, 0.00266, 0.09205, 0.244, -0.3916, 0.00318, -1.294, 0.003171, -0.9673, 0.2418, -1.294, 0.2418, -1.294, 0.003171, -0.9673, 0.2418, -0.9673, 0.003171, -0.9673, 0.003162, -0.5735, 0.2418, -0.9673, 0.2418, -0.9673, 0.003162, -0.5735, 0.2417, -0.5735, 0.003162, -0.5735, 0.003158, -0.3498, 0.2417, -0.5735, 0.2417, -0.5735, 0.003158, -0.3498, 0.2417, -0.3498, 0.003149, 0.04393, 0.2417, -0.3498, 0.003158, -0.3498, 0.2417, 0.04394, 0.2417, -0.3498, 0.003149, 0.04393, 0.003149, 0.04393, 0.2417, 0.3707, 0.2417, 0.04394, 0.003145, 0.3707, 0.2417, 0.3707, 0.003149, 0.04393, 0.003232, -2.635, 0.003216, -2.174, 0.2418, -2.635, 0.2418, -2.635, 0.003216, -2.174, 0.2418, -2.174, 0.003216, -2.174, 0.003201, -1.832, 0.2418, -2.174, 0.2418, -2.174, 0.003201, -1.832, 0.2418, -1.832, 0.2418, -1.832, 0.003201, -1.832, 0.2418, -1.563, 0.2418, -1.563, 0.003201, -1.832, 0.003189, -1.563, 0.2418, -1.563, 0.00318, -1.294, 0.2418, -1.294, 0.003189, -1.563, 0.00318, -1.294, 0.2418, -1.563, 0.2441, 1.661, 0.002659, 1.661, 0.2441, 1.248, 0.2441, 1.248, 0.002659, 1.661, 0.002659, 1.248, 0.2441, 1.248, 0.002659, 1.248, 0.2441, 0.9157, 0.2441, 0.9157, 0.002659, 1.248, 0.002659, 0.9157, 0.5, 0.5, 0.6565, 0.7699, 0.5, 0.6872, 0.6979, 0.6943, 0.6565, 0.7699, 0.5, 0.5, 0.6979, 0.6943, 0.7095, 0.7971, 0.6565, 0.7699, 0.7586, 0.7439, 0.7095, 0.7971, 0.6979, 0.6943, 0.7586, 0.7439, 0.8058, 0.797, 0.7095, 0.7971, 0.7095, 0.7971, 0.8058, 0.797, 0.7401, 0.8564, 0.7586, 0.7439, 0.6979, 0.6943, 0.7835, 0.7168, 0.7586, 0.7439, 0.7835, 0.7168, 0.8058, 0.797, 0.8058, 0.797, 1.0, 1.0, 0.7401, 0.8564, 0.7401, 0.8564, 1.0, 1.0, 0.8355, 1.0, 0.8058, 0.797, 0.8443, 0.7752, 1.0, 1.0, 0.8058, 0.797, 0.7835, 0.7168, 0.8443, 0.7752, 0.7835, 0.7168, 0.6979, 0.6943, 0.7255, 0.6565, 0.6979, 0.6943, 0.5, 0.5, 0.7255, 0.6565, 0.8876, 0.7563, 0.8443, 0.7752, 0.7835, 0.7168, 0.7255, 0.6565, 0.5, 0.5, 0.6613, 0.5538, 0.5, 0.5, 0.6602, 0.5, 0.6613, 0.5538, 0.9485, 0.8466, 0.8443, 0.7752, 0.8876, 0.7563, 0.8443, 0.7752, 0.9485, 0.8466, 1.0, 1.0, 0.9485, 0.8466, 1.0, 0.8095, 1.0, 1.0, 0.9485, 0.8466, 0.8876, 0.7563, 1.0, 0.8095, 1.0, 0.8095, 0.8876, 0.7563, 1.0, 0.6357, 0.6602, 0.5, 0.8331, 0.5, 0.6613, 0.5538, 1.0, 0.6357, 0.8331, 0.5, 1.0, 0.5, 0.8758, 0.6306, 1.0, 0.6357, 0.8876, 0.7563, 0.8758, 0.6306, 0.8331, 0.5, 1.0, 0.6357, 0.8758, 0.6306, 0.8876, 0.7563, 0.7951, 0.6592, 0.8758, 0.6306, 0.7951, 0.6592, 0.8331, 0.5, 0.8331, 0.5, 0.7951, 0.6592, 0.6613, 0.5538, 0.6613, 0.5538, 0.7951, 0.6592, 0.7255, 0.6565, 0.7951, 0.6592, 0.8876, 0.7563, 0.7835, 0.7168, 0.7255, 0.6565, 0.7951, 0.6592, 0.7835, 0.7168, 0.6354, 0.8703, 0.8355, 1.0, 0.6402, 1.0, 0.6402, 1.0, 0.5, 1.0, 0.6354, 0.8703, 0.6354, 0.8703, 0.5, 1.0, 0.5, 0.8588, 0.5, 0.6872, 0.6354, 0.8703, 0.5, 0.8588, 0.7401, 0.8564, 0.8355, 1.0, 0.6354, 0.8703, 0.6565, 0.7699, 0.6354, 0.8703, 0.5, 0.6872, 0.6565, 0.7699, 0.7401, 0.8564, 0.6354, 0.8703, 0.7095, 0.7971, 0.7401, 0.8564, 0.6565, 0.7699, 0.2441, 1.661, 0.002659, 1.248, 0.002659, 1.661, 0.2441, 1.248, 0.002659, 1.248, 0.2441, 1.661, 0.2441, 1.248, 0.002659, 0.9157, 0.002659, 1.248, 0.2441, 0.9157, 0.002659, 0.9157, 0.2441, 1.248, 0.002659, 0.3784, 0.2441, 0.6254, 0.2441, 0.3784, 0.00266, 0.6254, 0.2441, 0.6254, 0.002659, 0.3784, 0.00266, 0.6254, 0.2441, 0.9157, 0.2441, 0.6254, 0.002659, 0.9157, 0.2441, 0.9157, 0.00266, 0.6254, 0.6645, 0.5, 0.5, 0.5, 0.7599, 0.6436, 0.7599, 0.6436, 0.5, 0.5, 0.6942, 0.703, 0.7599, 0.6436, 0.6942, 0.703, 0.7905, 0.7029, 0.6942, 0.703, 0.5, 0.5, 0.6557, 0.7248, 0.6557, 0.7248, 0.5, 0.5, 0.5515, 0.6534, 0.5, 0.5, 0.5, 0.6905, 0.5515, 0.6534, 0.5515, 0.6534, 0.5, 0.6905, 0.6124, 0.7437, 0.5515, 0.6534, 0.6124, 0.7437, 0.6557, 0.7248, 0.7905, 0.7029, 0.6942, 0.703, 0.7414, 0.7561, 0.7165, 0.7832, 0.6942, 0.703, 0.6557, 0.7248, 0.7414, 0.7561, 0.6942, 0.703, 0.7165, 0.7832, 0.7165, 0.7832, 0.6557, 0.7248, 0.6124, 0.7437, 0.8021, 0.8057, 0.7905, 0.7029, 0.7414, 0.7561, 0.7165, 0.7832, 0.8021, 0.8057, 0.7414, 0.7561, 0.8435, 0.7301, 0.7905, 0.7029, 0.8021, 0.8057, 0.8021, 0.8057, 1.0, 0.8128, 0.8435, 0.7301, 1.0, 1.0, 1.0, 0.8128, 0.8021, 0.8057, 0.8021, 0.8057, 0.7745, 0.8435, 1.0, 1.0, 0.7745, 0.8435, 0.8021, 0.8057, 0.7165, 0.7832, 0.5, 0.6905, 0.5, 0.8643, 0.6124, 0.7437, 0.7745, 0.8435, 0.7165, 0.7832, 0.7049, 0.8408, 0.7049, 0.8408, 0.7165, 0.7832, 0.6124, 0.7437, 0.6242, 0.8694, 0.6124, 0.7437, 0.5, 0.8643, 0.6242, 0.8694, 0.7049, 0.8408, 0.6124, 0.7437, 0.5, 0.8643, 0.5, 1.0, 0.6242, 0.8694, 0.6242, 0.8694, 0.5, 1.0, 0.6669, 1.0, 0.6242, 0.8694, 0.6669, 1.0, 0.7049, 0.8408, 0.6669, 1.0, 0.8387, 0.9462, 0.7049, 0.8408, 0.8387, 0.9462, 0.7745, 0.8435, 0.7049, 0.8408, 0.8398, 1.0, 0.8387, 0.9462, 0.6669, 1.0, 0.7745, 0.8435, 0.8387, 0.9462, 1.0, 1.0, 0.8387, 0.9462, 0.8398, 1.0, 1.0, 1.0, 0.6645, 0.5, 0.8646, 0.6297, 0.8598, 0.5, 0.7599, 0.6436, 0.8646, 0.6297, 0.6645, 0.5, 0.8598, 0.5, 1.0, 0.6412, 1.0, 0.5, 0.8646, 0.6297, 1.0, 0.6412, 0.8598, 0.5, 0.8646, 0.6297, 1.0, 0.8128, 1.0, 0.6412, 0.8435, 0.7301, 1.0, 0.8128, 0.8646, 0.6297, 0.7599, 0.6436, 0.8435, 0.7301, 0.8646, 0.6297, 0.7905, 0.7029, 0.8435, 0.7301, 0.7599, 0.6436])
me_g_coke_007.materials.append(mat_contour)
me_g_coke_007.use_remesh_fix_poles = True
me_g_coke_007.use_remesh_preserve_attributes = False
me_g_coke_007.update()
me_g_coke_007.normals_split_custom_set([tuple(v) for v in zip(*[iter([0.07455, -0.7275, 0.6821, 0.05838, -0.6751, 0.7354, 0.05707, -0.9977, -0.03722, -0.1364, -0.7933, 0.5934, 0.05707, -0.9977, -0.03722, 0.05838, -0.6751, 0.7354, 0.05838, -0.6751, 0.7354, -0.1131, -0.3245, 0.9391, -0.1364, -0.7933, 0.5934, 0.07455, -0.7275, 0.6821, 0.06313, -0.07473, 0.9952, 0.05838, -0.6751, 0.7354, 0.06313, -0.07473, 0.9952, -0.1131, -0.3245, 0.9391, 0.05838, -0.6751, 0.7354, -0.01812, -0.01929, 0.9996, -0.1131, -0.3245, 0.9391, 0.06313, -0.07473, 0.9952, 0.06163, 0.056, 0.9965, -0.01812, -0.01929, 0.9996, 0.06313, -0.07473, 0.9952, -0.01171, 0.07007, 0.9975, -0.01812, -0.01929, 0.9996, 0.06163, 0.056, 0.9965, -0.01812, -0.01929, 0.9996, -0.01171, 0.07007, 0.9975, -0.3252, -0.1089, 0.9394, -0.01812, -0.01929, 0.9996, -0.3252, -0.1089, 0.9394, -0.1131, -0.3245, 0.9391, -0.663, 0.08088, 0.7442, -0.3252, -0.1089, 0.9394, -0.01171, 0.07007, 0.9975, -0.1131, -0.3245, 0.9391, -0.3252, -0.1089, 0.9394, -0.5172, -0.6483, 0.5587, -0.6641, 0.06363, 0.745, -0.3252, -0.1089, 0.9394, -0.663, 0.08088, 0.7442, -0.3252, -0.1089, 0.9394, -0.7644, -0.1997, 0.6131, -0.5172, -0.6483, 0.5587, -0.6641, 0.06363, 0.745, -0.7644, -0.1997, 0.6131, -0.3252, -0.1089, 0.9394, -0.6641, 0.06363, 0.745, -0.663, 0.08088, 0.7442, -0.9957, 0.06227, -0.06877, -0.7644, -0.1997, 0.6131, -0.6641, 0.06363, 0.745, -0.9957, 0.06227, -0.06877, -0.1364, -0.7933, 0.5934, -0.1131, -0.3245, 0.9391, -0.5172, -0.6483, 0.5587, -0.9879, -0.1387, -0.06967, -0.7644, -0.1997, 0.6131, -0.9957, 0.06227, -0.06877, -0.9879, -0.1387, -0.06967, -0.5172, -0.6483, 0.5587, -0.7644, -0.1997, 0.6131, -0.6422, -0.766, -0.02814, -0.5172, -0.6483, 0.5587, -0.9879, -0.1387, -0.06967, -0.6422, -0.766, -0.02814, -0.9879, -0.1387, -0.06967, -0.4783, -0.5275, -0.7021, -0.4783, -0.5275, -0.7021, -0.9879, -0.1387, -0.06967, -0.5844, -0.03528, -0.8107, -0.9879, -0.1387, -0.06967, -0.9957, 0.06227, -0.06877, -0.5844, -0.03528, -0.8107, -0.5844, -0.03528, -0.8107, -0.9957, 0.06227, -0.06877, -0.6445, 0.06784, -0.7616, -0.4783, -0.5275, -0.7021, -0.5844, -0.03528, -0.8107, -0.02143, -0.6216, -0.783, -0.5844, -0.03528, -0.8107, -0.6445, 0.06784, -0.7616, -0.0233, 0.02578, -0.9994, -0.02143, -0.6216, -0.783, -0.5844, -0.03528, -0.8107, -0.0233, 0.02578, -0.9994, -0.0233, 0.02578, -0.9994, -0.6445, 0.06784, -0.7616, -0.08701, 0.02836, -0.9958, -0.02143, -0.6216, -0.783, -0.0233, 0.02578, -0.9994, 0.04847, -0.5846, -0.8098, -0.08701, 0.02836, -0.9958, 0.0496, -0.007428, -0.9987, -0.0233, 0.02578, -0.9994, 0.04847, -0.5846, -0.8098, -0.0233, 0.02578, -0.9994, 0.02557, -0.01238, -0.9996, -0.0233, 0.02578, -0.9994, 0.0496, -0.007428, -0.9987, 0.02557, -0.01238, -0.9996, -0.5172, -0.6483, 0.5587, -0.05576, -0.998, -0.03092, -0.1364, -0.7933, 0.5934, -0.6422, -0.766, -0.02814, -0.05576, -0.998, -0.03092, -0.5172, -0.6483, 0.5587, -0.05576, -0.998, -0.03092, 0.05707, -0.9977, -0.03722, -0.1364, -0.7933, 0.5934, -0.6422, -0.766, -0.02814, -0.4783, -0.5275, -0.7021, -0.05576, -0.998, -0.03092, 0.05707, -0.9977, -0.03722, -0.05576, -0.998, -0.03092, 0.04847, -0.5846, -0.8098, -0.05576, -0.998, -0.03092, -0.4783, -0.5275, -0.7021, -0.02143, -0.6216, -0.783, 0.04847, -0.5846, -0.8098, -0.05576, -0.998, -0.03092, -0.02143, -0.6216, -0.783, 0.6633, -0.08496, 0.7435, 0.6659, 0.07433, 0.7423, 0.999, -0.04016, -0.01962, 0.999, -0.04016, -0.01962, 0.6659, 0.07433, 0.7423, 0.9987, 0.04548, -0.02236, 0.5947, 0.006025, -0.8039, 0.999, -0.04016, -0.01962, 0.9987, 0.04548, -0.02236, 0.5968, -0.002701, -0.8024, 0.999, -0.04016, -0.01962, 0.5947, 0.006025, -0.8039, 0.5947, 0.006025, -0.8039, -0.0446, -0.03321, -0.9985, 0.5968, -0.002701, -0.8024, -0.05013, 0.0247, -0.9984, -0.0446, -0.03321, -0.9985, 0.5947, 0.006025, -0.8039, -0.05013, 0.0247, -0.9984, -0.04608, 0.004485, -0.9989, -0.0446, -0.03321, -0.9985, -0.04451, -0.006194, -0.999, -0.04608, 0.004485, -0.9989, -0.05013, 0.0247, -0.9984, -0.04608, 0.004485, -0.9989, 0.0496, -0.007428, -0.9987, 0.05484, 0.005603, -0.9985, -0.04451, -0.006194, -0.999, 0.0496, -0.007428, -0.9987, -0.04608, 0.004485, -0.9989, -0.06652, -0.6657, 0.7432, 0.1139, -0.3154, 0.9421, -0.09747, -0.7241, 0.6828, -0.08219, -0.08875, 0.9927, -0.09747, -0.7241, 0.6828, 0.1139, -0.3154, 0.9421, 0.004686, -0.03556, 0.9994, -0.08219, -0.08875, 0.9927, 0.1139, -0.3154, 0.9421, 0.004686, -0.03556, 0.9994, -0.07072, 0.0472, 0.9964, -0.08219, -0.08875, 0.9927, 0.008143, 0.05611, 0.9984, -0.07072, 0.0472, 0.9964, 0.004686, -0.03556, 0.9994, 0.004686, -0.03556, 0.9994, 0.3312, -0.1013, 0.9381, 0.008143, 0.05611, 0.9984, 0.004686, -0.03556, 0.9994, 0.1139, -0.3154, 0.9421, 0.3312, -0.1013, 0.9381, 0.6659, 0.07433, 0.7423, 0.008143, 0.05611, 0.9984, 0.3312, -0.1013, 0.9381, 0.6637, 0.06733, 0.745, 0.6659, 0.07433, 0.7423, 0.3312, -0.1013, 0.9381, 0.9987, 0.04548, -0.02236, 0.6659, 0.07433, 0.7423, 0.6637, 0.06733, 0.745, 0.6637, 0.06733, 0.745, 0.3312, -0.1013, 0.9381, 0.7749, -0.1784, 0.6064, 0.7749, -0.1784, 0.6064, 0.9987, 0.04548, -0.02236, 0.6637, 0.06733, 0.745, 0.1139, -0.3154, 0.9421, 0.5532, -0.6171, 0.5596, 0.3312, -0.1013, 0.9381, 0.5532, -0.6171, 0.5596, 0.7749, -0.1784, 0.6064, 0.3312, -0.1013, 0.9381, 0.1622, -0.7751, 0.6107, 0.5532, -0.6171, 0.5596, 0.1139, -0.3154, 0.9421, -0.06652, -0.6657, 0.7432, 0.1622, -0.7751, 0.6107, 0.1139, -0.3154, 0.9421, -0.09747, -0.7241, 0.6828, -0.0755, -0.9968, -0.02759, -0.06652, -0.6657, 0.7432, 0.1622, -0.7751, 0.6107, -0.06652, -0.6657, 0.7432, -0.0755, -0.9968, -0.02759, 0.5532, -0.6171, 0.5596, 0.9891, -0.1257, -0.07632, 0.7749, -0.1784, 0.6064, 0.9891, -0.1257, -0.07632, 0.9987, 0.04548, -0.02236, 0.7749, -0.1784, 0.6064, 0.6, -0.0946, -0.7944, 0.9987, 0.04548, -0.02236, 0.9891, -0.1257, -0.07632, 0.5947, 0.006025, -0.8039, 0.9987, 0.04548, -0.02236, 0.6, -0.0946, -0.7944, 0.6, -0.0946, -0.7944, 0.9891, -0.1257, -0.07632, 0.4887, -0.5067, -0.7103, 0.6714, -0.74, -0.04037, 0.9891, -0.1257, -0.07632, 0.5532, -0.6171, 0.5596, 0.4887, -0.5067, -0.7103, 0.9891, -0.1257, -0.07632, 0.6714, -0.74, -0.04037, 0.5532, -0.6171, 0.5596, 0.07707, -0.9966, -0.02992, 0.6714, -0.74, -0.04037, 0.07707, -0.9966, -0.02992, 0.4887, -0.5067, -0.7103, 0.6714, -0.74, -0.04037, 0.1622, -0.7751, 0.6107, 0.07707, -0.9966, -0.02992, 0.5532, -0.6171, 0.5596, 0.0169, -0.6201, -0.7844, 0.4887, -0.5067, -0.7103, 0.07707, -0.9966, -0.02992, 0.07707, -0.9966, -0.02992, 0.1622, -0.7751, 0.6107, -0.0755, -0.9968, -0.02759, -0.0755, -0.9968, -0.02759, -0.06002, -0.5793, -0.8129, 0.07707, -0.9966, -0.02992, 0.07707, -0.9966, -0.02992, -0.06002, -0.5793, -0.8129, 0.0169, -0.6201, -0.7844, 0.5947, 0.006025, -0.8039, -0.02436, -0.01038, -0.9996, -0.05013, 0.0247, -0.9984, -0.02436, -0.01038, -0.9996, -0.04451, -0.006194, -0.999, -0.05013, 0.0247, -0.9984, -0.03468, -0.01247, -0.9993, -0.04451, -0.006194, -0.999, -0.02436, -0.01038, -0.9996, -0.02436, -0.01038, -0.9996, -0.06002, -0.5793, -0.8129, -0.03468, -0.01247, -0.9993, 0.6, -0.0946, -0.7944, -0.02436, -0.01038, -0.9996, 0.5947, 0.006025, -0.8039, 0.0169, -0.6201, -0.7844, -0.06002, -0.5793, -0.8129, -0.02436, -0.01038, -0.9996, 0.6, -0.0946, -0.7944, 0.0169, -0.6201, -0.7844, -0.02436, -0.01038, -0.9996, 0.4887, -0.5067, -0.7103, 0.0169, -0.6201, -0.7844, 0.6, -0.0946, -0.7944, 0.06054, 0.9977, -0.03025, -0.04448, 0.5911, -0.8054, 0.05511, 0.5799, -0.8128, -0.06186, 0.9977, -0.02905, -0.04448, 0.5911, -0.8054, 0.06054, 0.9977, -0.03025, 0.0796, 0.7238, 0.6854, -0.06186, 0.9977, -0.02905, 0.06054, 0.9977, -0.03025, -0.09187, 0.7194, 0.6885, -0.06186, 0.9977, -0.02905, 0.0796, 0.7238, 0.6854, 0.0796, 0.7238, 0.6854, -0.08641, 0.06838, 0.9939, -0.09187, 0.7194, 0.6885, 0.08302, 0.07183, 0.994, -0.08641, 0.06838, 0.9939, 0.0796, 0.7238, 0.6854, -0.08641, 0.06838, 0.9939, 0.08302, 0.07183, 0.994, -0.07245, -0.0655, 0.9952, -0.07245, -0.0655, 0.9952, 0.08302, 0.07183, 0.994, 0.07539, -0.06176, 0.9952, -0.08219, -0.08875, 0.9927, 0.07455, -0.7275, 0.6821, -0.09747, -0.7241, 0.6828, 0.06313, -0.07473, 0.9952, 0.07455, -0.7275, 0.6821, -0.08219, -0.08875, 0.9927, -0.07072, 0.0472, 0.9964, 0.06313, -0.07473, 0.9952, -0.08219, -0.08875, 0.9927, 0.06163, 0.056, 0.9965, 0.06313, -0.07473, 0.9952, -0.07072, 0.0472, 0.9964, -0.663, 0.08088, 0.7442, -0.01171, 0.07007, 0.9975, -0.6663, -0.07566, 0.7419, -0.6663, -0.07566, 0.7419, -0.01171, 0.07007, 0.9975, -0.001785, -0.06742, 0.9977, -0.01171, 0.07007, 0.9975, 0.06163, 0.056, 0.9965, -0.001785, -0.06742, 0.9977, -0.001785, -0.06742, 0.9977, 0.06163, 0.056, 0.9965, 0.07539, -0.06176, 0.9952, 0.06163, 0.056, 0.9965, -0.07072, 0.0472, 0.9964, 0.07539, -0.06176, 0.9952, 0.07539, -0.06176, 0.9952, -0.07072, 0.0472, 0.9964, -0.07245, -0.0655, 0.9952, 0.008143, 0.05611, 0.9984, -0.07245, -0.0655, 0.9952, -0.07072, 0.0472, 0.9964, -0.002051, -0.07751, 0.997, -0.07245, -0.0655, 0.9952, 0.008143, 0.05611, 0.9984, 0.008143, 0.05611, 0.9984, 0.6633, -0.08496, 0.7435, -0.002051, -0.07751, 0.997, 0.6659, 0.07433, 0.7423, 0.6633, -0.08496, 0.7435, 0.008143, 0.05611, 0.9984, 0.0496, -0.007428, -0.9987, -0.08701, 0.02836, -0.9958, 0.05484, 0.005603, -0.9985, 0.05484, 0.005603, -0.9985, -0.08701, 0.02836, -0.9958, -0.08666, -0.02384, -0.996, -0.08701, 0.02836, -0.9958, -0.6445, 0.06784, -0.7616, -0.08666, -0.02384, -0.996, -0.08666, -0.02384, -0.996, -0.6445, 0.06784, -0.7616, -0.6516, -0.06252, -0.756, -0.6516, -0.06252, -0.756, -0.6445, 0.06784, -0.7616, -0.9963, -0.05436, -0.06595, -0.9963, -0.05436, -0.06595, -0.6445, 0.06784, -0.7616, -0.9957, 0.06227, -0.06877, -0.9963, -0.05436, -0.06595, -0.663, 0.08088, 0.7442, -0.6663, -0.07566, 0.7419, -0.9957, 0.06227, -0.06877, -0.663, 0.08088, 0.7442, -0.9963, -0.05436, -0.06595, -0.04608, 0.004485, -0.9989, 0.05484, 0.005603, -0.9985, -0.03587, 0.01177, -0.9993, -0.03587, 0.01177, -0.9993, 0.05484, 0.005603, -0.9985, 0.02624, 0.01437, -0.9996, -0.03587, 0.01177, -0.9993, 0.02624, 0.01437, -0.9996, -0.04448, 0.5911, -0.8054, -0.04448, 0.5911, -0.8054, 0.02624, 0.01437, -0.9996, 0.05511, 0.5799, -0.8128, -0.06186, 0.9977, -0.02905, 0.0356, 0.6123, -0.7899, -0.04448, 0.5911, -0.8054, 0.0802, 0.9964, -0.02729, 0.0356, 0.6123, -0.7899, -0.06186, 0.9977, -0.02905, 0.0802, 0.9964, -0.02729, 0.489, 0.5059, -0.7106, 0.0356, 0.6123, -0.7899, 0.6717, 0.7397, -0.03973, 0.489, 0.5059, -0.7106, 0.0802, 0.9964, -0.02729, 0.6717, 0.7397, -0.03973, 0.9898, 0.119, -0.07771, 0.489, 0.5059, -0.7106, 0.489, 0.5059, -0.7106, 0.9898, 0.119, -0.07771, 0.6011, 0.09558, -0.7934, 0.6717, 0.7397, -0.03973, 0.0802, 0.9964, -0.02729, 0.5537, 0.6165, 0.5597, 0.6717, 0.7397, -0.03973, 0.5537, 0.6165, 0.5597, 0.9898, 0.119, -0.07771, 0.9898, 0.119, -0.07771, 0.999, -0.04016, -0.01962, 0.6011, 0.09558, -0.7934, 0.6011, 0.09558, -0.7934, 0.999, -0.04016, -0.01962, 0.5968, -0.002701, -0.8024, 0.9898, 0.119, -0.07771, 0.7751, 0.1765, 0.6067, 0.999, -0.04016, -0.01962, 0.9898, 0.119, -0.07771, 0.5537, 0.6165, 0.5597, 0.7751, 0.1765, 0.6067, 0.5537, 0.6165, 0.5597, 0.0802, 0.9964, -0.02729, 0.1668, 0.7725, 0.6127, 0.0802, 0.9964, -0.02729, -0.06186, 0.9977, -0.02905, 0.1668, 0.7725, 0.6127, 0.3272, 0.09169, 0.9405, 0.7751, 0.1765, 0.6067, 0.5537, 0.6165, 0.5597, 0.1668, 0.7725, 0.6127, -0.06186, 0.9977, -0.02905, -0.05834, 0.663, 0.7463, -0.06186, 0.9977, -0.02905, -0.09187, 0.7194, 0.6885, -0.05834, 0.663, 0.7463, 0.6609, -0.08676, 0.7454, 0.7751, 0.1765, 0.6067, 0.3272, 0.09169, 0.9405, 0.7751, 0.1765, 0.6067, 0.6609, -0.08676, 0.7454, 0.999, -0.04016, -0.01962, 0.6609, -0.08676, 0.7454, 0.6633, -0.08496, 0.7435, 0.999, -0.04016, -0.01962, 0.6609, -0.08676, 0.7454, 0.3272, 0.09169, 0.9405, 0.6633, -0.08496, 0.7435, 0.6633, -0.08496, 0.7435, 0.3272, 0.09169, 0.9405, -0.002051, -0.07751, 0.997, -0.09187, 0.7194, 0.6885, -0.08641, 0.06838, 0.9939, -0.05834, 0.663, 0.7463, -0.002051, -0.07751, 0.997, -0.08641, 0.06838, 0.9939, -0.07245, -0.0655, 0.9952, -0.007408, 0.0106, 0.9999, -0.002051, -0.07751, 0.997, 0.3272, 0.09169, 0.9405, -0.007408, 0.0106, 0.9999, -0.08641, 0.06838, 0.9939, -0.002051, -0.07751, 0.997, -0.007408, 0.0106, 0.9999, 0.3272, 0.09169, 0.9405, 0.1162, 0.3133, 0.9425, -0.007408, 0.0106, 0.9999, 0.1162, 0.3133, 0.9425, -0.08641, 0.06838, 0.9939, -0.08641, 0.06838, 0.9939, 0.1162, 0.3133, 0.9425, -0.05834, 0.663, 0.7463, -0.05834, 0.663, 0.7463, 0.1162, 0.3133, 0.9425, 0.1668, 0.7725, 0.6127, 0.1162, 0.3133, 0.9425, 0.3272, 0.09169, 0.9405, 0.5537, 0.6165, 0.5597, 0.1668, 0.7725, 0.6127, 0.1162, 0.3133, 0.9425, 0.5537, 0.6165, 0.5597, -0.01804, 0.008158, -0.9998, 0.5968, -0.002701, -0.8024, -0.0446, -0.03321, -0.9985, -0.0446, -0.03321, -0.9985, -0.04608, 0.004485, -0.9989, -0.01804, 0.008158, -0.9998, -0.01804, 0.008158, -0.9998, -0.04608, 0.004485, -0.9989, -0.03587, 0.01177, -0.9993, -0.04448, 0.5911, -0.8054, -0.01804, 0.008158, -0.9998, -0.03587, 0.01177, -0.9993, 0.6011, 0.09558, -0.7934, 0.5968, -0.002701, -0.8024, -0.01804, 0.008158, -0.9998, 0.0356, 0.6123, -0.7899, -0.01804, 0.008158, -0.9998, -0.04448, 0.5911, -0.8054, 0.0356, 0.6123, -0.7899, 0.6011, 0.09558, -0.7934, -0.01804, 0.008158, -0.9998, 0.489, 0.5059, -0.7106, 0.6011, 0.09558, -0.7934, 0.0356, 0.6123, -0.7899, -0.04451, -0.006194, -0.999, 0.02557, -0.01238, -0.9996, 0.0496, -0.007428, -0.9987, -0.03468, -0.01247, -0.9993, 0.02557, -0.01238, -0.9996, -0.04451, -0.006194, -0.999, -0.03468, -0.01247, -0.9993, 0.04847, -0.5846, -0.8098, 0.02557, -0.01238, -0.9996, -0.06002, -0.5793, -0.8129, 0.04847, -0.5846, -0.8098, -0.03468, -0.01247, -0.9993, 0.07455, -0.7275, 0.6821, -0.0755, -0.9968, -0.02759, -0.09747, -0.7241, 0.6828, 0.05707, -0.9977, -0.03722, -0.0755, -0.9968, -0.02759, 0.07455, -0.7275, 0.6821, 0.05707, -0.9977, -0.03722, -0.06002, -0.5793, -0.8129, -0.0755, -0.9968, -0.02759, 0.04847, -0.5846, -0.8098, -0.06002, -0.5793, -0.8129, 0.05707, -0.9977, -0.03722, -0.6516, -0.06252, -0.756, -0.9963, -0.05436, -0.06595, -0.588, 0.02663, -0.8084, -0.588, 0.02663, -0.8084, -0.9963, -0.05436, -0.06595, -0.9903, 0.1185, -0.07237, -0.588, 0.02663, -0.8084, -0.9903, 0.1185, -0.07237, -0.4887, 0.5067, -0.7103, -0.9903, 0.1185, -0.07237, -0.9963, -0.05436, -0.06595, -0.7768, 0.1756, 0.6047, -0.7768, 0.1756, 0.6047, -0.9963, -0.05436, -0.06595, -0.6653, -0.0763, 0.7426, -0.9963, -0.05436, -0.06595, -0.6663, -0.07566, 0.7419, -0.6653, -0.0763, 0.7426, -0.6653, -0.0763, 0.7426, -0.6663, -0.07566, 0.7419, -0.3321, 0.09892, 0.9381, -0.6653, -0.0763, 0.7426, -0.3321, 0.09892, 0.9381, -0.7768, 0.1756, 0.6047, -0.4887, 0.5067, -0.7103, -0.9903, 0.1185, -0.07237, -0.6717, 0.7397, -0.03973, -0.5545, 0.6158, 0.5598, -0.9903, 0.1185, -0.07237, -0.7768, 0.1756, 0.6047, -0.6717, 0.7397, -0.03973, -0.9903, 0.1185, -0.07237, -0.5545, 0.6158, 0.5598, -0.5545, 0.6158, 0.5598, -0.7768, 0.1756, 0.6047, -0.3321, 0.09892, 0.9381, -0.07845, 0.9963, -0.03405, -0.4887, 0.5067, -0.7103, -0.6717, 0.7397, -0.03973, -0.5545, 0.6158, 0.5598, -0.07845, 0.9963, -0.03405, -0.6717, 0.7397, -0.03973, -0.01362, 0.6204, -0.7842, -0.4887, 0.5067, -0.7103, -0.07845, 0.9963, -0.03405, -0.07845, 0.9963, -0.03405, 0.05511, 0.5799, -0.8128, -0.01362, 0.6204, -0.7842, 0.06054, 0.9977, -0.03025, 0.05511, 0.5799, -0.8128, -0.07845, 0.9963, -0.03405, -0.07845, 0.9963, -0.03405, -0.1626, 0.7771, 0.608, 0.06054, 0.9977, -0.03025, -0.1626, 0.7771, 0.608, -0.07845, 0.9963, -0.03405, -0.5545, 0.6158, 0.5598, -0.6663, -0.07566, 0.7419, -0.001785, -0.06742, 0.9977, -0.3321, 0.09892, 0.9381, -0.1626, 0.7771, 0.608, -0.5545, 0.6158, 0.5598, -0.1181, 0.3132, 0.9423, -0.1181, 0.3132, 0.9423, -0.5545, 0.6158, 0.5598, -0.3321, 0.09892, 0.9381, -0.002285, 0.0213, 0.9998, -0.3321, 0.09892, 0.9381, -0.001785, -0.06742, 0.9977, -0.002285, 0.0213, 0.9998, -0.1181, 0.3132, 0.9423, -0.3321, 0.09892, 0.9381, -0.001785, -0.06742, 0.9977, 0.07539, -0.06176, 0.9952, -0.002285, 0.0213, 0.9998, -0.002285, 0.0213, 0.9998, 0.07539, -0.06176, 0.9952, 0.08302, 0.07183, 0.994, -0.002285, 0.0213, 0.9998, 0.08302, 0.07183, 0.994, -0.1181, 0.3132, 0.9423, 0.08302, 0.07183, 0.994, 0.06284, 0.6661, 0.7432, -0.1181, 0.3132, 0.9423, 0.06284, 0.6661, 0.7432, -0.1626, 0.7771, 0.608, -0.1181, 0.3132, 0.9423, 0.0796, 0.7238, 0.6854, 0.06284, 0.6661, 0.7432, 0.08302, 0.07183, 0.994, -0.1626, 0.7771, 0.608, 0.06284, 0.6661, 0.7432, 0.06054, 0.9977, -0.03025, 0.06284, 0.6661, 0.7432, 0.0796, 0.7238, 0.6854, 0.06054, 0.9977, -0.03025, -0.6516, -0.06252, -0.756, -0.02368, -0.01867, -0.9995, -0.08666, -0.02384, -0.996, -0.588, 0.02663, -0.8084, -0.02368, -0.01867, -0.9995, -0.6516, -0.06252, -0.756, -0.08666, -0.02384, -0.996, 0.02624, 0.01437, -0.9996, 0.05484, 0.005603, -0.9985, -0.02368, -0.01867, -0.9995, 0.02624, 0.01437, -0.9996, -0.08666, -0.02384, -0.996, -0.02368, -0.01867, -0.9995, 0.05511, 0.5799, -0.8128, 0.02624, 0.01437, -0.9996, -0.01362, 0.6204, -0.7842, 0.05511, 0.5799, -0.8128, -0.02368, -0.01867, -0.9995, -0.588, 0.02663, -0.8084, -0.01362, 0.6204, -0.7842, -0.02368, -0.01867, -0.9995, -0.4887, 0.5067, -0.7103, -0.01362, 0.6204, -0.7842, -0.588, 0.02663, -0.8084])] * 3)])

# ---- objects
ob_rp_root = bpy.data.objects.new('rp_root', None)
ob_c_c = bpy.data.objects.new('c_c', me_cube_001)
ob_g_contour_lod1 = bpy.data.objects.new('g_contour_lod1', me_g_gold_bar_01_009)
ob_g_g = bpy.data.objects.new('g_g', me_g_coke_003)
ob_g_contour = bpy.data.objects.new('g_contour', me_g_coke_007)

# ---- transforms, parenting, visibility, modifiers, constraints
ob_rp_root.location = (0.0, 0.0, 0.0)
ob_rp_root.rotation_mode = 'QUATERNION'
ob_rp_root.rotation_quaternion = (1.0, 0.0, 0.0, 0.0)
ob_rp_root.empty_display_size = 0.001
ob_c_c.parent = ob_rp_root
ob_c_c.location = (0.0, 0.0, 0.0)
ob_c_c.display_type = 'WIRE'
ob_g_contour_lod1.parent = ob_rp_root
ob_g_contour_lod1.location = (0.0, 0.0, 0.0)
ob_g_contour_lod1.rotation_mode = 'QUATERNION'
ob_g_contour_lod1.rotation_quaternion = (1.0, 0.0, 0.0, -0.003146)
ob_g_contour_lod1.scale = (1.0, 1.0, 1.0)
_m = ob_g_contour_lod1.modifiers.new('EdgeSplit', 'EDGE_SPLIT')
_m.use_edge_angle = False
_m = ob_g_contour_lod1.modifiers.new('WeightedNormal', 'WEIGHTED_NORMAL')
_m.use_face_influence = True
_m = ob_g_contour_lod1.modifiers.new('Triangulate', 'TRIANGULATE')
_m.keep_custom_normals = True
ob_g_g.parent = ob_rp_root
ob_g_g.location = (0.0, 0.0, 0.0)
ob_g_g.rotation_mode = 'QUATERNION'
ob_g_g.rotation_quaternion = (0.7071, 0.0, 0.0, 0.7071)
ob_g_g.scale = (1.0, 1.0, 1.0)
ob_g_contour.parent = ob_rp_root
ob_g_contour.location = (0.0, 0.0, 0.0)
ob_g_contour.rotation_mode = 'QUATERNION'
ob_g_contour.rotation_quaternion = (0.7071, 0.0, 0.0, 0.7071)
ob_g_contour.scale = (1.0, 1.0, 1.0)
ob_g_contour.display_type = 'WIRE'

# ---- collection membership
scene.collection.objects.link(ob_rp_root)
scene.collection.objects.link(ob_c_c)
scene.collection.objects.link(ob_g_contour_lod1)
scene.collection.objects.link(ob_g_g)
scene.collection.objects.link(ob_g_contour)

# ---- scene / render settings (as saved in the file)
scene.frame_start = 1; scene.frame_end = 250; scene.frame_set(1)
scene.render.engine = 'BLENDER_EEVEE_NEXT'
scene.cycles.use_denoising = False
scene.cycles.samples = 128
scene.cycles.sampling_pattern = 'TABULATED_SOBOL'
scene.cycles.use_adaptive_sampling = False
scene.cycles.use_light_tree = False
scene.view_settings.view_transform = 'Filmic'
bpy.context.view_layer.update()

# ---- added for rendering (the .blend has no active camera and no usable light): camera, sun
cam_auto = bpy.data.cameras.new('AutoCamera')
cam_auto.lens = 50.0
cam_auto.sensor_width = 36.0
cam_auto.clip_end = 1000.0
ob_auto_camera = bpy.data.objects.new('AutoCamera', cam_auto)
scene.collection.objects.link(ob_auto_camera)
ob_auto_camera.location = (0.382716, -0.459259, 0.308641)
ob_auto_camera.rotation_euler = (1.09748, -7.21219e-08, 0.694738)
scene.camera = ob_auto_camera
light_auto_sun = bpy.data.lights.new('AutoSun', 'SUN')
light_auto_sun.energy = 3.0
light_auto_sun.angle = 0.0523599
ob_auto_sun = bpy.data.objects.new('AutoSun', light_auto_sun)
scene.collection.objects.link(ob_auto_sun)
ob_auto_sun.rotation_euler = (0.872665, 0.174533, 0.523599)
bpy.context.view_layer.update()

